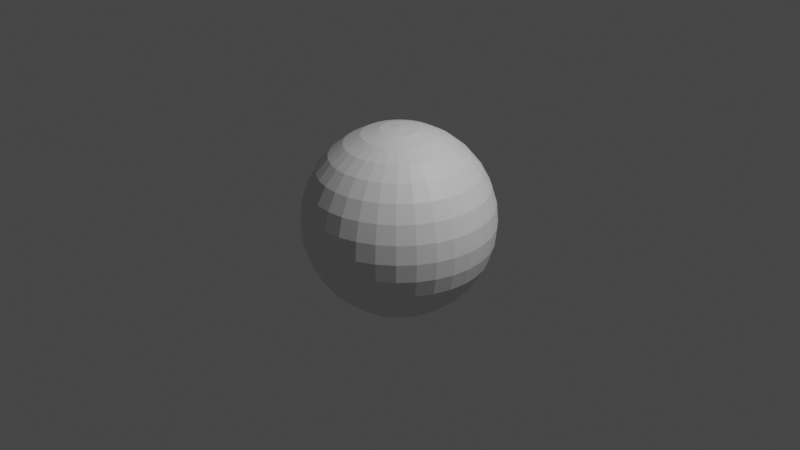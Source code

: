 # Source: ball.blend  (saved by Blender 2.81.16; exported with 4.5.12 LTS)
import bpy
from mathutils import Matrix  # noqa: F401  (used for matrix-valued properties, if any)

bpy.ops.wm.read_factory_settings(use_empty=True)
scene = bpy.context.scene
scene.name = 'Scene'

# ---- collections
col_collection = bpy.data.collections.new('Collection'); scene.collection.children.link(col_collection)

# ---- materials (node trees are filled in below, after node groups)
mat_material_001 = bpy.data.materials.new('Material.001')
mat_material_001.use_transparent_shadow = False

# ---- material node trees
mat_material_001.use_nodes = True; mat_material_001.node_tree.nodes.clear()
_N = mat_material_001.node_tree.nodes; _L = mat_material_001.node_tree.links
n0 = _N.new('ShaderNodeOutputMaterial'); n0.name = 'Material Output'; n0.location = (300, 300)
n1 = _N.new('ShaderNodeBsdfPrincipled'); n1.name = 'Principled BSDF'; n1.location = (10, 300)
n1.distribution = 'GGX'
n1.subsurface_method = 'BURLEY'
n1.inputs[3].default_value = 1.45
n1.inputs[27].default_value = (0.0, 0.0, 0.0, 1.0)
n1.inputs[28].default_value = 1.0
n2 = _N.new('ShaderNodeTexBrick'); n2.name = 'Brick Texture'; n2.location = (-180, 240)
_L.new(n1.outputs[0], n0.inputs[0])
n0.is_active_output = True

# ---- world
world_world = bpy.data.worlds.new('World'); scene.world = world_world
world_world.use_nodes = True; world_world.node_tree.nodes.clear()
_N = world_world.node_tree.nodes; _L = world_world.node_tree.links
n0 = _N.new('ShaderNodeOutputWorld'); n0.name = 'World Output'; n0.location = (300, 300)
n1 = _N.new('ShaderNodeBackground'); n1.name = 'Background'; n1.location = (10, 300)
n1.inputs[0].default_value = (0.05088, 0.05088, 0.05088, 1.0)
_L.new(n1.outputs[0], n0.inputs[0])
n0.is_active_output = True
world_world.color = (0.05088, 0.05088, 0.05088)
world_world.use_sun_shadow = False
world_world.sun_shadow_jitter_overblur = 0.0

# ---- cameras
cam_camera = bpy.data.cameras.new('Camera')
cam_camera.clip_end = 100.0
cam_camera.ortho_scale = 7.314

# ---- lights
light_light = bpy.data.lights.new('Light', 'POINT')
light_light.transmission_factor = 0.0
light_light.energy = 1000.0
light_light.shadow_soft_size = 0.1
light_light.shadow_maximum_resolution = 0.006
light_light.use_absolute_resolution = True

# ---- meshes
me_sphere = bpy.data.meshes.new('Sphere')
me_sphere.from_pydata([(0.0, 0.1951, 0.9808), (0.0, 0.3827, 0.9239), (0.0, 0.5556, 0.8315), (0.0, 0.7071, 0.7071), (0.0, 0.8315, 0.5556), (0.0, 0.9239, 0.3827), (0.0, 0.9808, 0.1951), (0.0, 1.0, 7.55e-08), (0.0, 0.9808, -0.1951), (0.0, 0.5556, -0.8315), (0.03806, 0.1913, 0.9808), (0.07466, 0.3753, 0.9239), (0.1084, 0.5449, 0.8315), (0.1379, 0.6935, 0.7071), (0.1622, 0.8155, 0.5556), (0.1802, 0.9061, 0.3827), (0.1913, 0.9619, 0.1951), (0.1951, 0.9808, 7.55e-08), (0.1913, 0.9619, -0.1951), (0.1802, 0.9061, -0.3827), (0.1622, 0.8155, -0.5556), (0.1379, 0.6935, -0.7071), (0.1084, 0.5449, -0.8315), (0.07466, 0.3753, -0.9239), (0.03806, 0.1913, -0.9808), (0.07466, 0.1802, 0.9808), (0.1464, 0.3536, 0.9239), (0.2126, 0.5133, 0.8315), (0.2706, 0.6533, 0.7071), (0.3182, 0.7682, 0.5556), (0.3536, 0.8536, 0.3827), (0.3753, 0.9061, 0.1951), (0.3827, 0.9239, 7.55e-08), (0.3753, 0.9061, -0.1951), (0.3536, 0.8536, -0.3827), (0.3182, 0.7682, -0.5556), (0.2706, 0.6533, -0.7071), (0.2126, 0.5133, -0.8315), (0.1464, 0.3536, -0.9239), (0.07466, 0.1802, -0.9808), (0.1084, 0.1622, 0.9808), (0.2126, 0.3182, 0.9239), (0.3087, 0.4619, 0.8315), (0.3928, 0.5879, 0.7071), (0.4619, 0.6913, 0.5556), (0.5133, 0.7682, 0.3827), (0.5449, 0.8155, 0.1951), (0.5556, 0.8315, 7.55e-08), (0.5449, 0.8155, -0.1951), (0.5133, 0.7682, -0.3827), (0.4619, 0.6913, -0.5556), (0.3928, 0.5879, -0.7071), (0.3087, 0.4619, -0.8315), (0.2126, 0.3182, -0.9239), (0.1084, 0.1622, -0.9808), (0.1379, 0.1379, 0.9808), (0.2706, 0.2706, 0.9239), (0.3928, 0.3928, 0.8315), (0.5, 0.5, 0.7071), (0.5879, 0.5879, 0.5556), (0.6533, 0.6533, 0.3827), (0.6935, 0.6935, 0.1951), (0.7071, 0.7071, 7.55e-08), (0.6935, 0.6935, -0.1951), (0.6533, 0.6533, -0.3827), (0.5879, 0.5879, -0.5556), (0.5, 0.5, -0.7071), (0.3928, 0.3928, -0.8315), (0.2706, 0.2706, -0.9239), (0.1379, 0.1379, -0.9808), (0.1622, 0.1084, 0.9808), (0.3182, 0.2126, 0.9239), (0.4619, 0.3087, 0.8315), (0.5879, 0.3928, 0.7071), (0.6913, 0.4619, 0.5556), (0.7682, 0.5133, 0.3827), (0.8155, 0.5449, 0.1951), (0.8315, 0.5556, 7.55e-08), (0.8155, 0.5449, -0.1951), (0.7682, 0.5133, -0.3827), (0.6913, 0.4619, -0.5556), (0.5879, 0.3928, -0.7071), (0.4619, 0.3087, -0.8315), (0.3182, 0.2126, -0.9239), (0.1622, 0.1084, -0.9808), (0.1802, 0.07466, 0.9808), (0.3536, 0.1464, 0.9239), (0.5133, 0.2126, 0.8315), (0.6533, 0.2706, 0.7071), (0.7682, 0.3182, 0.5556), (0.8536, 0.3536, 0.3827), (0.9061, 0.3753, 0.1951), (0.9239, 0.3827, 7.55e-08), (0.9061, 0.3753, -0.1951), (0.8536, 0.3536, -0.3827), (0.7682, 0.3182, -0.5556), (0.6533, 0.2706, -0.7071), (0.5133, 0.2126, -0.8315), (0.3536, 0.1464, -0.9239), (0.1802, 0.07466, -0.9808), (0.1913, 0.03806, 0.9808), (0.3753, 0.07466, 0.9239), (0.5449, 0.1084, 0.8315), (0.6935, 0.1379, 0.7071), (0.8155, 0.1622, 0.5556), (0.9061, 0.1802, 0.3827), (0.9619, 0.1913, 0.1951), (0.9808, 0.1951, 7.55e-08), (0.9619, 0.1913, -0.1951), (0.9061, 0.1802, -0.3827), (0.8155, 0.1622, -0.5556), (0.6935, 0.1379, -0.7071), (0.5449, 0.1084, -0.8315), (0.3753, 0.07466, -0.9239), (0.1913, 0.03806, -0.9808), (0.1951, -3.266e-07, 0.9808), (0.3827, -3.192e-07, 0.9239), (0.5556, -3.117e-07, 0.8315), (0.7071, -3.192e-07, 0.7071), (0.8315, -3.341e-07, 0.5556), (0.9239, -2.745e-07, 0.3827), (0.9808, -3.937e-07, 0.1951), (1.0, -3.788e-07, 7.55e-08), (0.9808, -3.937e-07, -0.1951), (0.9239, -2.298e-07, -0.3827), (0.8315, -3.341e-07, -0.5556), (0.7071, -3.192e-07, -0.7071), (0.5556, -3.415e-07, -0.8315), (0.3827, -3.043e-07, -0.9239), (0.1951, -3.08e-07, -0.9808), (0.1913, -0.03806, 0.9808), (0.3753, -0.07466, 0.9239), (0.5449, -0.1084, 0.8315), (0.6935, -0.138, 0.7071), (0.8155, -0.1622, 0.5556), (0.9061, -0.1802, 0.3827), (0.9619, -0.1913, 0.1951), (0.9808, -0.1951, 7.55e-08), (0.9619, -0.1913, -0.1951), (0.9061, -0.1802, -0.3827), (0.8155, -0.1622, -0.5556), (0.6935, -0.138, -0.7071), (0.5449, -0.1084, -0.8315), (0.3753, -0.07466, -0.9239), (0.1913, -0.03806, -0.9808), (0.1802, -0.07466, 0.9808), (0.3536, -0.1464, 0.9239), (0.5133, -0.2126, 0.8315), (0.6533, -0.2706, 0.7071), (0.7682, -0.3182, 0.5556), (0.8536, -0.3536, 0.3827), (0.9061, -0.3753, 0.1951), (0.9239, -0.3827, 7.55e-08), (0.9061, -0.3753, -0.1951), (0.8536, -0.3536, -0.3827), (0.7682, -0.3182, -0.5556), (0.6533, -0.2706, -0.7071), (0.5133, -0.2126, -0.8315), (0.3536, -0.1464, -0.9239), (0.1802, -0.07466, -0.9808), (0.1622, -0.1084, 0.9808), (0.3182, -0.2126, 0.9239), (0.4619, -0.3087, 0.8315), (0.5879, -0.3928, 0.7071), (0.6913, -0.4619, 0.5556), (0.7682, -0.5133, 0.3827), (0.8155, -0.5449, 0.1951), (0.8315, -0.5556, 7.55e-08), (0.8155, -0.5449, -0.1951), (0.7682, -0.5133, -0.3827), (0.6913, -0.4619, -0.5556), (0.5879, -0.3928, -0.7071), (0.4619, -0.3087, -0.8315), (0.3182, -0.2126, -0.9239), (0.1622, -0.1084, -0.9808), (0.1379, -0.138, 0.9808), (0.2706, -0.2706, 0.9239), (0.3928, -0.3928, 0.8315), (0.5, -0.5, 0.7071), (0.5879, -0.5879, 0.5556), (0.6533, -0.6533, 0.3827), (0.6935, -0.6935, 0.1951), (0.7071, -0.7071, 7.55e-08), (0.6935, -0.6935, -0.1951), (0.6533, -0.6533, -0.3827), (0.5879, -0.5879, -0.5556), (0.5, -0.5, -0.7071), (0.3928, -0.3928, -0.8315), (0.2706, -0.2706, -0.9239), (0.1379, -0.138, -0.9808), (0.1084, -0.1622, 0.9808), (0.2126, -0.3182, 0.9239), (0.3087, -0.4619, 0.8315), (0.3928, -0.5879, 0.7071), (0.4619, -0.6913, 0.5556), (0.5133, -0.7682, 0.3827), (0.5449, -0.8155, 0.1951), (0.5556, -0.8315, 7.55e-08), (0.5449, -0.8155, -0.1951), (0.5133, -0.7682, -0.3827), (0.4619, -0.6913, -0.5556), (0.3928, -0.5879, -0.7071), (0.3087, -0.4619, -0.8315), (0.2126, -0.3182, -0.9239), (0.1084, -0.1622, -0.9808), (0.0, -3.258e-07, -1.0), (0.07466, -0.1802, 0.9808), (0.1464, -0.3536, 0.9239), (0.2126, -0.5133, 0.8315), (0.2706, -0.6533, 0.7071), (0.3182, -0.7682, 0.5556), (0.3536, -0.8536, 0.3827), (0.3753, -0.9061, 0.1951), (0.3827, -0.9239, 7.55e-08), (0.3753, -0.9061, -0.1951), (0.3536, -0.8536, -0.3827), (0.3182, -0.7682, -0.5556), (0.2706, -0.6533, -0.7071), (0.2126, -0.5133, -0.8315), (0.1464, -0.3536, -0.9239), (0.07466, -0.1802, -0.9808), (0.03806, -0.1913, 0.9808), (0.07466, -0.3753, 0.9239), (0.1084, -0.5449, 0.8315), (0.1379, -0.6935, 0.7071), (0.1622, -0.8155, 0.5556), (0.1802, -0.9061, 0.3827), (0.1913, -0.9619, 0.1951), (0.1951, -0.9808, 7.55e-08), (0.1913, -0.9619, -0.1951), (0.1802, -0.9061, -0.3827), (0.1622, -0.8155, -0.5556), (0.1379, -0.6935, -0.7071), (0.1084, -0.5449, -0.8315), (0.07466, -0.3753, -0.9239), (0.03806, -0.1913, -0.9808), (-7.212e-09, -0.1951, 0.9808), (4.122e-08, -0.3827, 0.9239), (2.632e-08, -0.5556, 0.8315), (-2.584e-08, -0.7071, 0.7071), (-8.544e-08, -0.8315, 0.5556), (6.357e-08, -0.9239, 0.3827), (-8.544e-08, -0.9808, 0.1951), (-1.003e-07, -1.0, 7.55e-08), (-8.544e-08, -0.9808, -0.1951), (6.357e-08, -0.9239, -0.3827), (-8.544e-08, -0.8315, -0.5556), (-2.584e-08, -0.7071, -0.7071), (-1.094e-08, -0.5556, -0.8315), (3.964e-09, -0.3827, -0.9239), (3.964e-09, -0.1951, -0.9808), (-0.03806, -0.1913, 0.9808), (-0.07466, -0.3753, 0.9239), (-0.1084, -0.5449, 0.8315), (-0.1379, -0.6935, 0.7071), (-0.1622, -0.8155, 0.5556), (-0.1802, -0.9061, 0.3827), (-0.1913, -0.9619, 0.1951), (-0.1951, -0.9808, 7.55e-08), (-0.1913, -0.9619, -0.1951), (-0.1802, -0.9061, -0.3827), (-0.1622, -0.8155, -0.5556), (-0.1379, -0.6935, -0.7071), (-0.1084, -0.5449, -0.8315), (-0.07466, -0.3753, -0.9239), (-0.03806, -0.1913, -0.9808), (-0.07466, -0.1802, 0.9808), (-0.1464, -0.3536, 0.9239), (-0.2126, -0.5133, 0.8315), (-0.2706, -0.6533, 0.7071), (-0.3182, -0.7682, 0.5556), (-0.3536, -0.8536, 0.3827), (-0.3753, -0.9061, 0.1951), (-0.3827, -0.9239, 7.55e-08), (-0.3753, -0.9061, -0.1951), (-0.3536, -0.8536, -0.3827), (-0.3182, -0.7682, -0.5556), (-0.2706, -0.6533, -0.7071), (-0.2126, -0.5133, -0.8315), (-0.1464, -0.3536, -0.9239), (-0.07466, -0.1802, -0.9808), (-0.1084, -0.1622, 0.9808), (-0.2126, -0.3182, 0.9239), (-0.3087, -0.4619, 0.8315), (-0.3928, -0.5879, 0.7071), (-0.4619, -0.6913, 0.5556), (-0.5133, -0.7682, 0.3827), (-0.5449, -0.8155, 0.1951), (-0.5556, -0.8315, 7.55e-08), (-0.5449, -0.8155, -0.1951), (-0.5133, -0.7682, -0.3827), (-0.4619, -0.6913, -0.5556), (-0.3928, -0.5879, -0.7071), (-0.3087, -0.4619, -0.8315), (-0.2126, -0.3182, -0.9239), (-0.1084, -0.1622, -0.9808), (-2.304e-07, -5.562e-07, 1.0), (-0.1379, -0.138, 0.9808), (-0.2706, -0.2706, 0.9239), (-0.3928, -0.3928, 0.8315), (-0.5, -0.5, 0.7071), (-0.5879, -0.5879, 0.5556), (-0.6533, -0.6533, 0.3827), (-0.6935, -0.6935, 0.1951), (-0.7071, -0.7071, 7.55e-08), (-0.6935, -0.6935, -0.1951), (-0.6533, -0.6533, -0.3827), (-0.5879, -0.5879, -0.5556), (-0.5, -0.5, -0.7071), (-0.3928, -0.3928, -0.8315), (-0.2706, -0.2706, -0.9239), (-0.1379, -0.1379, -0.9808), (-0.1622, -0.1084, 0.9808), (-0.3182, -0.2126, 0.9239), (-0.4619, -0.3087, 0.8315), (-0.5879, -0.3928, 0.7071), (-0.6913, -0.4619, 0.5556), (-0.7682, -0.5133, 0.3827), (-0.8155, -0.5449, 0.1951), (-0.8315, -0.5556, 7.55e-08), (-0.8155, -0.5449, -0.1951), (-0.7682, -0.5133, -0.3827), (-0.6913, -0.4619, -0.5556), (-0.5879, -0.3928, -0.7071), (-0.4619, -0.3087, -0.8315), (-0.3182, -0.2126, -0.9239), (-0.1622, -0.1084, -0.9808), (-0.1802, -0.07466, 0.9808), (-0.3536, -0.1464, 0.9239), (-0.5133, -0.2126, 0.8315), (-0.6533, -0.2706, 0.7071), (-0.7682, -0.3182, 0.5556), (-0.8536, -0.3536, 0.3827), (-0.9061, -0.3753, 0.1951), (-0.9239, -0.3827, 7.55e-08), (-0.9061, -0.3753, -0.1951), (-0.8536, -0.3536, -0.3827), (-0.7682, -0.3182, -0.5556), (-0.6533, -0.2706, -0.7071), (-0.5133, -0.2126, -0.8315), (-0.3536, -0.1464, -0.9239), (-0.1802, -0.07466, -0.9808), (-0.1913, -0.03806, 0.9808), (-0.3753, -0.07466, 0.9239), (-0.5449, -0.1084, 0.8315), (-0.6935, -0.1379, 0.7071), (-0.8155, -0.1622, 0.5556), (-0.9061, -0.1802, 0.3827), (-0.9619, -0.1913, 0.1951), (-0.9808, -0.1951, 7.55e-08), (-0.9619, -0.1913, -0.1951), (-0.9061, -0.1802, -0.3827), (-0.8155, -0.1622, -0.5556), (-0.6935, -0.1379, -0.7071), (-0.5449, -0.1084, -0.8315), (-0.3753, -0.07466, -0.9239), (-0.1913, -0.03806, -0.9808), (-0.1951, -3.117e-07, 0.9808), (-0.3827, -2.819e-07, 0.9239), (-0.5556, -2.819e-07, 0.8315), (-0.7071, -1.851e-07, 0.7071), (-0.8315, -1.404e-07, 0.5556), (-0.9239, -3.192e-07, 0.3827), (-0.9808, -9.567e-08, 0.1951), (-1.0, -1.404e-07, 7.55e-08), (-0.9808, -9.567e-08, -0.1951), (-0.9239, -3.192e-07, -0.3827), (-0.8315, -1.404e-07, -0.5556), (-0.7071, -1.851e-07, -0.7071), (-0.5556, -2.596e-07, -0.8315), (-0.3827, -2.521e-07, -0.9239), (-0.1951, -3.155e-07, -0.9808), (-0.1913, 0.03806, 0.9808), (-0.3753, 0.07466, 0.9239), (-0.5449, 0.1084, 0.8315), (-0.6935, 0.1379, 0.7071), (-0.8155, 0.1622, 0.5556), (-0.9061, 0.1802, 0.3827), (-0.9619, 0.1913, 0.1951), (-0.9808, 0.1951, 7.55e-08), (-0.9619, 0.1913, -0.1951), (-0.9061, 0.1802, -0.3827), (-0.8155, 0.1622, -0.5556), (-0.6935, 0.1379, -0.7071), (-0.5449, 0.1084, -0.8315), (-0.3753, 0.07466, -0.9239), (-0.1913, 0.03806, -0.9808), (-0.1802, 0.07466, 0.9808), (-0.3536, 0.1464, 0.9239), (-0.5133, 0.2126, 0.8315), (-0.6533, 0.2706, 0.7071), (-0.7682, 0.3182, 0.5556), (-0.8536, 0.3536, 0.3827), (-0.9061, 0.3753, 0.1951), (-0.9239, 0.3827, 7.55e-08), (-0.9061, 0.3753, -0.1951), (-0.8536, 0.3536, -0.3827), (-0.7682, 0.3182, -0.5556), (-0.6533, 0.2706, -0.7071), (-0.5133, 0.2126, -0.8315), (-0.3536, 0.1464, -0.9239), (-0.1802, 0.07466, -0.9808), (-0.1622, 0.1084, 0.9808), (-0.3182, 0.2126, 0.9239), (-0.4619, 0.3087, 0.8315), (-0.5879, 0.3928, 0.7071), (-0.6913, 0.4619, 0.5556), (-0.7682, 0.5133, 0.3827), (-0.8155, 0.5449, 0.1951), (-0.8315, 0.5556, 7.55e-08), (-0.8155, 0.5449, -0.1951), (-0.7682, 0.5133, -0.3827), (-0.6913, 0.4619, -0.5556), (-0.5879, 0.3928, -0.7071), (-0.4619, 0.3087, -0.8315), (-0.3182, 0.2126, -0.9239), (-0.1622, 0.1084, -0.9808), (-0.1379, 0.1379, 0.9808), (-0.2706, 0.2706, 0.9239), (-0.3928, 0.3928, 0.8315), (-0.5, 0.5, 0.7071), (-0.5879, 0.5879, 0.5556), (-0.6533, 0.6533, 0.3827), (-0.6935, 0.6935, 0.1951), (-0.7071, 0.7071, 7.55e-08), (-0.6935, 0.6935, -0.1951), (-0.6533, 0.6533, -0.3827), (-0.5879, 0.5879, -0.5556), (-0.5, 0.5, -0.7071), (-0.3928, 0.3928, -0.8315), (-0.2706, 0.2706, -0.9239), (-0.1379, 0.1379, -0.9808), (-0.1084, 0.1622, 0.9808), (-0.2126, 0.3182, 0.9239), (-0.3087, 0.4619, 0.8315), (-0.3928, 0.5879, 0.7071), (-0.4619, 0.6913, 0.5556), (-0.5133, 0.7682, 0.3827), (-0.5449, 0.8155, 0.1951), (-0.5556, 0.8315, 7.55e-08), (-0.5449, 0.8155, -0.1951), (-0.5133, 0.7682, -0.3827), (-0.4619, 0.6913, -0.5556), (-0.3928, 0.5879, -0.7071), (-0.3087, 0.4619, -0.8315), (-0.2126, 0.3182, -0.9239), (-0.1084, 0.1622, -0.9808), (-0.07466, 0.1802, 0.9808), (-0.1464, 0.3536, 0.9239), (-0.2126, 0.5133, 0.8315), (-0.2706, 0.6533, 0.7071), (-0.3182, 0.7682, 0.5556), (-0.3536, 0.8536, 0.3827), (-0.3753, 0.9061, 0.1951), (-0.3827, 0.9239, 7.55e-08), (-0.3753, 0.9061, -0.1951), (-0.3536, 0.8536, -0.3827), (-0.3182, 0.7682, -0.5556), (-0.2706, 0.6533, -0.7071), (-0.2126, 0.5133, -0.8315), (-0.1464, 0.3536, -0.9239), (-0.07466, 0.1802, -0.9808), (-0.03806, 0.1913, 0.9808), (-0.07466, 0.3753, 0.9239), (-0.1084, 0.5449, 0.8315), (-0.1379, 0.6935, 0.7071), (-0.1622, 0.8155, 0.5556), (-0.1802, 0.9061, 0.3827), (-0.1913, 0.9619, 0.1951), (-0.1951, 0.9808, 7.55e-08), (-0.1913, 0.9619, -0.1951), (-0.1802, 0.9061, -0.3827), (-0.1622, 0.8155, -0.5556), (-0.1379, 0.6935, -0.7071), (-0.1084, 0.5449, -0.8315), (-0.07466, 0.3753, -0.9239), (-0.03806, 0.1913, -0.9808), (6.357e-08, 0.9239, -0.3827), (2.722e-07, 0.8315, -0.5556), (1.53e-07, 0.7071, -0.7071), (7.847e-08, 0.3827, -0.9239), (1.514e-08, 0.1951, -0.9808)], [], [(478, 21, 479), (3, 14, 4), (479, 22, 9), (4, 15, 5), (9, 23, 480), (5, 16, 6), (480, 24, 481), (6, 17, 7), (0, 296, 10), (205, 481, 24), (7, 18, 8), (0, 11, 1), (8, 19, 477), (2, 11, 12), (477, 20, 478), (2, 13, 3), (11, 27, 12), (19, 35, 20), (12, 28, 13), (21, 35, 36), (13, 29, 14), (21, 37, 22), (14, 30, 15), (22, 38, 23), (15, 31, 16), (23, 39, 24), (16, 32, 17), (10, 296, 25), (205, 24, 39), (18, 32, 33), (10, 26, 11), (19, 33, 34), (31, 45, 46), (38, 54, 39), (31, 47, 32), (25, 296, 40), (205, 39, 54), (32, 48, 33), (25, 41, 26), (33, 49, 34), (26, 42, 27), (35, 49, 50), (27, 43, 28), (36, 50, 51), (28, 44, 29), (36, 52, 37), (29, 45, 30), (37, 53, 38), (50, 64, 65), (42, 58, 43), (50, 66, 51), (43, 59, 44), (51, 67, 52), (44, 60, 45), (52, 68, 53), (45, 61, 46), (53, 69, 54), (47, 61, 62), (40, 296, 55), (205, 54, 69), (47, 63, 48), (40, 56, 41), (48, 64, 49), (41, 57, 42), (68, 84, 69), (62, 76, 77), (55, 296, 70), (205, 69, 84), (62, 78, 63), (55, 71, 56), (63, 79, 64), (56, 72, 57), (65, 79, 80), (57, 73, 58), (65, 81, 66), (59, 73, 74), (67, 81, 82), (59, 75, 60), (68, 82, 83), (60, 76, 61), (81, 95, 96), (74, 88, 89), (81, 97, 82), (74, 90, 75), (83, 97, 98), (76, 90, 91), (83, 99, 84), (76, 92, 77), (70, 296, 85), (205, 84, 99), (77, 93, 78), (70, 86, 71), (78, 94, 79), (71, 87, 72), (80, 94, 95), (72, 88, 73), (85, 296, 100), (205, 99, 114), (92, 108, 93), (85, 101, 86), (93, 109, 94), (86, 102, 87), (95, 109, 110), (88, 102, 103), (96, 110, 111), (88, 104, 89), (96, 112, 97), (89, 105, 90), (97, 113, 98), (91, 105, 106), (99, 113, 114), (91, 107, 92), (103, 119, 104), (112, 126, 127), (104, 120, 105), (113, 127, 128), (106, 120, 121), (114, 128, 129), (106, 122, 107), (100, 296, 115), (205, 114, 129), (108, 122, 123), (100, 116, 101), (108, 124, 109), (101, 117, 102), (110, 124, 125), (102, 118, 103), (110, 126, 111), (122, 138, 123), (116, 130, 131), (123, 139, 124), (116, 132, 117), (125, 139, 140), (117, 133, 118), (125, 141, 126), (119, 133, 134), (127, 141, 142), (119, 135, 120), (127, 143, 128), (121, 135, 136), (129, 143, 144), (121, 137, 122), (115, 296, 130), (205, 129, 144), (141, 157, 142), (134, 150, 135), (143, 157, 158), (136, 150, 151), (143, 159, 144), (136, 152, 137), (130, 296, 145), (205, 144, 159), (137, 153, 138), (130, 146, 131), (138, 154, 139), (132, 146, 147), (140, 154, 155), (132, 148, 133), (140, 156, 141), (133, 149, 134), (145, 161, 146), (153, 169, 154), (146, 162, 147), (155, 169, 170), (147, 163, 148), (155, 171, 156), (149, 163, 164), (157, 171, 172), (149, 165, 150), (157, 173, 158), (151, 165, 166), (158, 174, 159), (151, 167, 152), (145, 296, 160), (205, 159, 174), (153, 167, 168), (164, 180, 165), (172, 188, 173), (166, 180, 181), (174, 188, 189), (166, 182, 167), (160, 296, 175), (205, 174, 189), (167, 183, 168), (160, 176, 161), (168, 184, 169), (161, 177, 162), (169, 185, 170), (162, 178, 163), (170, 186, 171), (163, 179, 164), (172, 186, 187), (183, 199, 184), (176, 192, 177), (185, 199, 200), (178, 192, 193), (185, 201, 186), (179, 193, 194), (187, 201, 202), (179, 195, 180), (187, 203, 188), (181, 195, 196), (189, 203, 204), (181, 197, 182), (175, 296, 190), (205, 189, 204), (183, 197, 198), (175, 191, 176), (202, 219, 203), (196, 211, 212), (203, 220, 204), (196, 213, 197), (190, 296, 206), (205, 204, 220), (197, 214, 198), (190, 207, 191), (198, 215, 199), (192, 207, 208), (200, 215, 216), (192, 209, 193), (200, 217, 201), (193, 210, 194), (202, 217, 218), (194, 211, 195), (216, 230, 231), (208, 224, 209), (216, 232, 217), (209, 225, 210), (217, 233, 218), (210, 226, 211), (218, 234, 219), (212, 226, 227), (220, 234, 235), (212, 228, 213), (206, 296, 221), (205, 220, 235), (213, 229, 214), (206, 222, 207), (214, 230, 215), (207, 223, 208), (235, 249, 250), (227, 243, 228), (221, 296, 236), (205, 235, 250), (228, 244, 229), (221, 237, 222), (229, 245, 230), (223, 237, 238), (231, 245, 246), (224, 238, 239), (231, 247, 232), (224, 240, 225), (233, 247, 248), (225, 241, 226), (233, 249, 234), (227, 241, 242), (239, 253, 254), (246, 262, 247), (240, 254, 255), (247, 263, 248), (240, 256, 241), (248, 264, 249), (242, 256, 257), (249, 265, 250), (242, 258, 243), (236, 296, 251), (205, 250, 265), (243, 259, 244), (236, 252, 237), (244, 260, 245), (237, 253, 238), (246, 260, 261), (257, 273, 258), (251, 296, 266), (205, 265, 280), (259, 273, 274), (251, 267, 252), (259, 275, 260), (252, 268, 253), (261, 275, 276), (254, 268, 269), (261, 277, 262), (255, 269, 270), (262, 278, 263), (255, 271, 256), (264, 278, 279), (257, 271, 272), (265, 279, 280), (276, 292, 277), (270, 284, 285), (278, 292, 293), (270, 286, 271), (278, 294, 279), (272, 286, 287), (280, 294, 295), (272, 288, 273), (266, 296, 281), (205, 280, 295), (273, 289, 274), (266, 282, 267), (274, 290, 275), (267, 283, 268), (276, 290, 291), (268, 284, 269), (281, 296, 297), (205, 295, 311), (288, 305, 289), (281, 298, 282), (289, 306, 290), (282, 299, 283), (291, 306, 307), (284, 299, 300), (291, 308, 292), (285, 300, 301), (292, 309, 293), (285, 302, 286), (293, 310, 294), (287, 302, 303), (294, 311, 295), (288, 303, 304), (301, 315, 316), (308, 324, 309), (301, 317, 302), (310, 324, 325), (303, 317, 318), (310, 326, 311), (303, 319, 304), (297, 296, 312), (205, 311, 326), (304, 320, 305), (297, 313, 298), (305, 321, 306), (298, 314, 299), (307, 321, 322), (300, 314, 315), (307, 323, 308), (319, 335, 320), (312, 328, 313), (320, 336, 321), (313, 329, 314), (322, 336, 337), (315, 329, 330), (323, 337, 338), (316, 330, 331), (323, 339, 324), (316, 332, 317), (325, 339, 340), (318, 332, 333), (326, 340, 341), (318, 334, 319), (312, 296, 327), (205, 326, 341), (338, 354, 339), (331, 347, 332), (340, 354, 355), (333, 347, 348), (340, 356, 341), (333, 349, 334), (327, 296, 342), (205, 341, 356), (334, 350, 335), (328, 342, 343), (335, 351, 336), (328, 344, 329), (337, 351, 352), (330, 344, 345), (337, 353, 338), (331, 345, 346), (350, 366, 351), (343, 359, 344), (352, 366, 367), (345, 359, 360), (352, 368, 353), (345, 361, 346), (354, 368, 369), (346, 362, 347), (355, 369, 370), (348, 362, 363), (355, 371, 356), (348, 364, 349), (342, 296, 357), (205, 356, 371), (350, 364, 365), (343, 357, 358), (370, 384, 385), (363, 377, 378), (370, 386, 371), (363, 379, 364), (357, 296, 372), (205, 371, 386), (365, 379, 380), (358, 372, 373), (365, 381, 366), (358, 374, 359), (367, 381, 382), (360, 374, 375), (367, 383, 368), (361, 375, 376), (368, 384, 369), (361, 377, 362), (373, 389, 374), (382, 396, 397), (375, 389, 390), (382, 398, 383), (375, 391, 376), (383, 399, 384), (376, 392, 377), (385, 399, 400), (378, 392, 393), (385, 401, 386), (378, 394, 379), (372, 296, 387), (205, 386, 401), (379, 395, 380), (372, 388, 373), (380, 396, 381), (393, 407, 408), (400, 416, 401), (393, 409, 394), (387, 296, 402), (205, 401, 416), (395, 409, 410), (387, 403, 388), (395, 411, 396), (389, 403, 404), (397, 411, 412), (390, 404, 405), (397, 413, 398), (391, 405, 406), (398, 414, 399), (391, 407, 392), (400, 414, 415), (412, 426, 427), (404, 420, 405), (412, 428, 413), (406, 420, 421), (413, 429, 414), (406, 422, 407), (414, 430, 415), (408, 422, 423), (415, 431, 416), (408, 424, 409), (402, 296, 417), (205, 416, 431), (410, 424, 425), (402, 418, 403), (410, 426, 411), (403, 419, 404), (430, 446, 431), (424, 438, 439), (417, 296, 432), (205, 431, 446), (424, 440, 425), (417, 433, 418), (425, 441, 426), (418, 434, 419), (427, 441, 442), (419, 435, 420), (427, 443, 428), (421, 435, 436), (429, 443, 444), (421, 437, 422), (429, 445, 430), (423, 437, 438), (435, 449, 450), (442, 458, 443), (436, 450, 451), (443, 459, 444), (436, 452, 437), (444, 460, 445), (438, 452, 453), (445, 461, 446), (438, 454, 439), (432, 296, 447), (205, 446, 461), (439, 455, 440), (433, 447, 448), (440, 456, 441), (434, 448, 449), (442, 456, 457), (453, 469, 454), (447, 296, 462), (205, 461, 476), (454, 470, 455), (447, 463, 448), (455, 471, 456), (448, 464, 449), (457, 471, 472), (449, 465, 450), (457, 473, 458), (451, 465, 466), (458, 474, 459), (451, 467, 452), (459, 475, 460), (453, 467, 468), (461, 475, 476), (472, 479, 473), (466, 3, 4), (473, 9, 474), (467, 4, 5), (474, 480, 475), (468, 5, 6), (475, 481, 476), (469, 6, 7), (462, 296, 0), (205, 476, 481), (469, 8, 470), (463, 0, 1), (470, 477, 471), (464, 1, 2), (472, 477, 478), (465, 2, 3), (478, 20, 21), (3, 13, 14), (479, 21, 22), (4, 14, 15), (9, 22, 23), (5, 15, 16), (480, 23, 24), (6, 16, 17), (7, 17, 18), (0, 10, 11), (8, 18, 19), (2, 1, 11), (477, 19, 20), (2, 12, 13), (11, 26, 27), (19, 34, 35), (12, 27, 28), (21, 20, 35), (13, 28, 29), (21, 36, 37), (14, 29, 30), (22, 37, 38), (15, 30, 31), (23, 38, 39), (16, 31, 32), (18, 17, 32), (10, 25, 26), (19, 18, 33), (31, 30, 45), (38, 53, 54), (31, 46, 47), (32, 47, 48), (25, 40, 41), (33, 48, 49), (26, 41, 42), (35, 34, 49), (27, 42, 43), (36, 35, 50), (28, 43, 44), (36, 51, 52), (29, 44, 45), (37, 52, 53), (50, 49, 64), (42, 57, 58), (50, 65, 66), (43, 58, 59), (51, 66, 67), (44, 59, 60), (52, 67, 68), (45, 60, 61), (53, 68, 69), (47, 46, 61), (47, 62, 63), (40, 55, 56), (48, 63, 64), (41, 56, 57), (68, 83, 84), (62, 61, 76), (62, 77, 78), (55, 70, 71), (63, 78, 79), (56, 71, 72), (65, 64, 79), (57, 72, 73), (65, 80, 81), (59, 58, 73), (67, 66, 81), (59, 74, 75), (68, 67, 82), (60, 75, 76), (81, 80, 95), (74, 73, 88), (81, 96, 97), (74, 89, 90), (83, 82, 97), (76, 75, 90), (83, 98, 99), (76, 91, 92), (77, 92, 93), (70, 85, 86), (78, 93, 94), (71, 86, 87), (80, 79, 94), (72, 87, 88), (92, 107, 108), (85, 100, 101), (93, 108, 109), (86, 101, 102), (95, 94, 109), (88, 87, 102), (96, 95, 110), (88, 103, 104), (96, 111, 112), (89, 104, 105), (97, 112, 113), (91, 90, 105), (99, 98, 113), (91, 106, 107), (103, 118, 119), (112, 111, 126), (104, 119, 120), (113, 112, 127), (106, 105, 120), (114, 113, 128), (106, 121, 122), (108, 107, 122), (100, 115, 116), (108, 123, 124), (101, 116, 117), (110, 109, 124), (102, 117, 118), (110, 125, 126), (122, 137, 138), (116, 115, 130), (123, 138, 139), (116, 131, 132), (125, 124, 139), (117, 132, 133), (125, 140, 141), (119, 118, 133), (127, 126, 141), (119, 134, 135), (127, 142, 143), (121, 120, 135), (129, 128, 143), (121, 136, 137), (141, 156, 157), (134, 149, 150), (143, 142, 157), (136, 135, 150), (143, 158, 159), (136, 151, 152), (137, 152, 153), (130, 145, 146), (138, 153, 154), (132, 131, 146), (140, 139, 154), (132, 147, 148), (140, 155, 156), (133, 148, 149), (145, 160, 161), (153, 168, 169), (146, 161, 162), (155, 154, 169), (147, 162, 163), (155, 170, 171), (149, 148, 163), (157, 156, 171), (149, 164, 165), (157, 172, 173), (151, 150, 165), (158, 173, 174), (151, 166, 167), (153, 152, 167), (164, 179, 180), (172, 187, 188), (166, 165, 180), (174, 173, 188), (166, 181, 182), (167, 182, 183), (160, 175, 176), (168, 183, 184), (161, 176, 177), (169, 184, 185), (162, 177, 178), (170, 185, 186), (163, 178, 179), (172, 171, 186), (183, 198, 199), (176, 191, 192), (185, 184, 199), (178, 177, 192), (185, 200, 201), (179, 178, 193), (187, 186, 201), (179, 194, 195), (187, 202, 203), (181, 180, 195), (189, 188, 203), (181, 196, 197), (183, 182, 197), (175, 190, 191), (202, 218, 219), (196, 195, 211), (203, 219, 220), (196, 212, 213), (197, 213, 214), (190, 206, 207), (198, 214, 215), (192, 191, 207), (200, 199, 215), (192, 208, 209), (200, 216, 217), (193, 209, 210), (202, 201, 217), (194, 210, 211), (216, 215, 230), (208, 223, 224), (216, 231, 232), (209, 224, 225), (217, 232, 233), (210, 225, 226), (218, 233, 234), (212, 211, 226), (220, 219, 234), (212, 227, 228), (213, 228, 229), (206, 221, 222), (214, 229, 230), (207, 222, 223), (235, 234, 249), (227, 242, 243), (228, 243, 244), (221, 236, 237), (229, 244, 245), (223, 222, 237), (231, 230, 245), (224, 223, 238), (231, 246, 247), (224, 239, 240), (233, 232, 247), (225, 240, 241), (233, 248, 249), (227, 226, 241), (239, 238, 253), (246, 261, 262), (240, 239, 254), (247, 262, 263), (240, 255, 256), (248, 263, 264), (242, 241, 256), (249, 264, 265), (242, 257, 258), (243, 258, 259), (236, 251, 252), (244, 259, 260), (237, 252, 253), (246, 245, 260), (257, 272, 273), (259, 258, 273), (251, 266, 267), (259, 274, 275), (252, 267, 268), (261, 260, 275), (254, 253, 268), (261, 276, 277), (255, 254, 269), (262, 277, 278), (255, 270, 271), (264, 263, 278), (257, 256, 271), (265, 264, 279), (276, 291, 292), (270, 269, 284), (278, 277, 292), (270, 285, 286), (278, 293, 294), (272, 271, 286), (280, 279, 294), (272, 287, 288), (273, 288, 289), (266, 281, 282), (274, 289, 290), (267, 282, 283), (276, 275, 290), (268, 283, 284), (288, 304, 305), (281, 297, 298), (289, 305, 306), (282, 298, 299), (291, 290, 306), (284, 283, 299), (291, 307, 308), (285, 284, 300), (292, 308, 309), (285, 301, 302), (293, 309, 310), (287, 286, 302), (294, 310, 311), (288, 287, 303), (301, 300, 315), (308, 323, 324), (301, 316, 317), (310, 309, 324), (303, 302, 317), (310, 325, 326), (303, 318, 319), (304, 319, 320), (297, 312, 313), (305, 320, 321), (298, 313, 314), (307, 306, 321), (300, 299, 314), (307, 322, 323), (319, 334, 335), (312, 327, 328), (320, 335, 336), (313, 328, 329), (322, 321, 336), (315, 314, 329), (323, 322, 337), (316, 315, 330), (323, 338, 339), (316, 331, 332), (325, 324, 339), (318, 317, 332), (326, 325, 340), (318, 333, 334), (338, 353, 354), (331, 346, 347), (340, 339, 354), (333, 332, 347), (340, 355, 356), (333, 348, 349), (334, 349, 350), (328, 327, 342), (335, 350, 351), (328, 343, 344), (337, 336, 351), (330, 329, 344), (337, 352, 353), (331, 330, 345), (350, 365, 366), (343, 358, 359), (352, 351, 366), (345, 344, 359), (352, 367, 368), (345, 360, 361), (354, 353, 368), (346, 361, 362), (355, 354, 369), (348, 347, 362), (355, 370, 371), (348, 363, 364), (350, 349, 364), (343, 342, 357), (370, 369, 384), (363, 362, 377), (370, 385, 386), (363, 378, 379), (365, 364, 379), (358, 357, 372), (365, 380, 381), (358, 373, 374), (367, 366, 381), (360, 359, 374), (367, 382, 383), (361, 360, 375), (368, 383, 384), (361, 376, 377), (373, 388, 389), (382, 381, 396), (375, 374, 389), (382, 397, 398), (375, 390, 391), (383, 398, 399), (376, 391, 392), (385, 384, 399), (378, 377, 392), (385, 400, 401), (378, 393, 394), (379, 394, 395), (372, 387, 388), (380, 395, 396), (393, 392, 407), (400, 415, 416), (393, 408, 409), (395, 394, 409), (387, 402, 403), (395, 410, 411), (389, 388, 403), (397, 396, 411), (390, 389, 404), (397, 412, 413), (391, 390, 405), (398, 413, 414), (391, 406, 407), (400, 399, 414), (412, 411, 426), (404, 419, 420), (412, 427, 428), (406, 405, 420), (413, 428, 429), (406, 421, 422), (414, 429, 430), (408, 407, 422), (415, 430, 431), (408, 423, 424), (410, 409, 424), (402, 417, 418), (410, 425, 426), (403, 418, 419), (430, 445, 446), (424, 423, 438), (424, 439, 440), (417, 432, 433), (425, 440, 441), (418, 433, 434), (427, 426, 441), (419, 434, 435), (427, 442, 443), (421, 420, 435), (429, 428, 443), (421, 436, 437), (429, 444, 445), (423, 422, 437), (435, 434, 449), (442, 457, 458), (436, 435, 450), (443, 458, 459), (436, 451, 452), (444, 459, 460), (438, 437, 452), (445, 460, 461), (438, 453, 454), (439, 454, 455), (433, 432, 447), (440, 455, 456), (434, 433, 448), (442, 441, 456), (453, 468, 469), (454, 469, 470), (447, 462, 463), (455, 470, 471), (448, 463, 464), (457, 456, 471), (449, 464, 465), (457, 472, 473), (451, 450, 465), (458, 473, 474), (451, 466, 467), (459, 474, 475), (453, 452, 467), (461, 460, 475), (472, 478, 479), (466, 465, 3), (473, 479, 9), (467, 466, 4), (474, 9, 480), (468, 467, 5), (475, 480, 481), (469, 468, 6), (469, 7, 8), (463, 462, 0), (470, 8, 477), (464, 463, 1), (472, 471, 477), (465, 464, 2)])
_uv = me_sphere.uv_layers.new(name='UVMap')
_uv.uv.foreach_set('vector', [0.75, 0.3125, 0.7188, 0.25, 0.75, 0.25, 0.75, 0.75, 0.7188, 0.6875, 0.75, 0.6875, 0.75, 0.25, 0.7188, 0.1875, 0.75, 0.1875, 0.75, 0.6875, 0.7188, 0.625, 0.75, 0.625, 0.75, 0.1875, 0.7188, 0.125, 0.75, 0.125, 0.75, 0.625, 0.7188, 0.5625, 0.75, 0.5625, 0.75, 0.125, 0.7187, 0.0625, 0.75, 0.0625, 0.75, 0.5625, 0.7188, 0.5, 0.75, 0.5, 0.75, 0.9375, 0.7344, 1.0, 0.7187, 0.9375, 0.7344, 0.0, 0.75, 0.0625, 0.7187, 0.0625, 0.75, 0.5, 0.7188, 0.4375, 0.75, 0.4375, 0.75, 0.9375, 0.7188, 0.875, 0.75, 0.875, 0.75, 0.4375, 0.7188, 0.375, 0.75, 0.375, 0.75, 0.8125, 0.7188, 0.875, 0.7188, 0.8125, 0.75, 0.375, 0.7188, 0.3125, 0.75, 0.3125, 0.75, 0.8125, 0.7188, 0.75, 0.75, 0.75, 0.7188, 0.875, 0.6875, 0.8125, 0.7188, 0.8125, 0.7188, 0.375, 0.6875, 0.3125, 0.7188, 0.3125, 0.7188, 0.8125, 0.6875, 0.75, 0.7188, 0.75, 0.7188, 0.25, 0.6875, 0.3125, 0.6875, 0.25, 0.7188, 0.75, 0.6875, 0.6875, 0.7188, 0.6875, 0.7188, 0.25, 0.6875, 0.1875, 0.7188, 0.1875, 0.7188, 0.6875, 0.6875, 0.625, 0.7188, 0.625, 0.7188, 0.1875, 0.6875, 0.125, 0.7188, 0.125, 0.7188, 0.625, 0.6875, 0.5625, 0.7188, 0.5625, 0.7188, 0.125, 0.6875, 0.0625, 0.7187, 0.0625, 0.7188, 0.5625, 0.6875, 0.5, 0.7188, 0.5, 0.7187, 0.9375, 0.7031, 1.0, 0.6875, 0.9375, 0.7031, 0.0, 0.7187, 0.0625, 0.6875, 0.0625, 0.7188, 0.4375, 0.6875, 0.5, 0.6875, 0.4375, 0.7187, 0.9375, 0.6875, 0.875, 0.7188, 0.875, 0.7188, 0.375, 0.6875, 0.4375, 0.6875, 0.375, 0.6875, 0.5625, 0.6562, 0.625, 0.6562, 0.5625, 0.6875, 0.125, 0.6562, 0.0625, 0.6875, 0.0625, 0.6875, 0.5625, 0.6562, 0.5, 0.6875, 0.5, 0.6875, 0.9375, 0.6719, 1.0, 0.6562, 0.9375, 0.6719, 0.0, 0.6875, 0.0625, 0.6562, 0.0625, 0.6875, 0.5, 0.6562, 0.4375, 0.6875, 0.4375, 0.6875, 0.9375, 0.6562, 0.875, 0.6875, 0.875, 0.6875, 0.4375, 0.6562, 0.375, 0.6875, 0.375, 0.6875, 0.875, 0.6562, 0.8125, 0.6875, 0.8125, 0.6875, 0.3125, 0.6562, 0.375, 0.6562, 0.3125, 0.6875, 0.8125, 0.6562, 0.75, 0.6875, 0.75, 0.6875, 0.25, 0.6562, 0.3125, 0.6562, 0.25, 0.6875, 0.75, 0.6562, 0.6875, 0.6875, 0.6875, 0.6875, 0.25, 0.6562, 0.1875, 0.6875, 0.1875, 0.6875, 0.6875, 0.6562, 0.625, 0.6875, 0.625, 0.6875, 0.1875, 0.6562, 0.125, 0.6875, 0.125, 0.6562, 0.3125, 0.625, 0.375, 0.625, 0.3125, 0.6562, 0.8125, 0.625, 0.75, 0.6562, 0.75, 0.6562, 0.3125, 0.625, 0.25, 0.6562, 0.25, 0.6562, 0.75, 0.625, 0.6875, 0.6562, 0.6875, 0.6562, 0.25, 0.625, 0.1875, 0.6562, 0.1875, 0.6562, 0.6875, 0.625, 0.625, 0.6562, 0.625, 0.6562, 0.1875, 0.625, 0.125, 0.6562, 0.125, 0.6562, 0.625, 0.625, 0.5625, 0.6562, 0.5625, 0.6562, 0.125, 0.625, 0.0625, 0.6562, 0.0625, 0.6562, 0.5, 0.625, 0.5625, 0.625, 0.5, 0.6562, 0.9375, 0.6406, 1.0, 0.625, 0.9375, 0.6406, 0.0, 0.6562, 0.0625, 0.625, 0.0625, 0.6562, 0.5, 0.625, 0.4375, 0.6562, 0.4375, 0.6562, 0.9375, 0.625, 0.875, 0.6562, 0.875, 0.6562, 0.4375, 0.625, 0.375, 0.6562, 0.375, 0.6562, 0.875, 0.625, 0.8125, 0.6562, 0.8125, 0.625, 0.125, 0.5937, 0.0625, 0.625, 0.0625, 0.625, 0.5, 0.5937, 0.5625, 0.5937, 0.5, 0.625, 0.9375, 0.6094, 1.0, 0.5937, 0.9375, 0.6094, 0.0, 0.625, 0.0625, 0.5937, 0.0625, 0.625, 0.5, 0.5937, 0.4375, 0.625, 0.4375, 0.625, 0.9375, 0.5937, 0.875, 0.625, 0.875, 0.625, 0.4375, 0.5938, 0.375, 0.625, 0.375, 0.625, 0.875, 0.5937, 0.8125, 0.625, 0.8125, 0.625, 0.3125, 0.5938, 0.375, 0.5937, 0.3125, 0.625, 0.8125, 0.5937, 0.75, 0.625, 0.75, 0.625, 0.3125, 0.5937, 0.25, 0.625, 0.25, 0.625, 0.6875, 0.5937, 0.75, 0.5937, 0.6875, 0.625, 0.1875, 0.5937, 0.25, 0.5937, 0.1875, 0.625, 0.6875, 0.5937, 0.625, 0.625, 0.625, 0.625, 0.125, 0.5937, 0.1875, 0.5937, 0.125, 0.625, 0.625, 0.5937, 0.5625, 0.625, 0.5625, 0.5937, 0.25, 0.5625, 0.3125, 0.5625, 0.25, 0.5937, 0.6875, 0.5625, 0.75, 0.5625, 0.6875, 0.5937, 0.25, 0.5625, 0.1875, 0.5937, 0.1875, 0.5937, 0.6875, 0.5625, 0.625, 0.5937, 0.625, 0.5937, 0.125, 0.5625, 0.1875, 0.5625, 0.125, 0.5937, 0.5625, 0.5625, 0.625, 0.5625, 0.5625, 0.5937, 0.125, 0.5625, 0.0625, 0.5937, 0.0625, 0.5937, 0.5625, 0.5625, 0.5, 0.5937, 0.5, 0.5937, 0.9375, 0.5781, 1.0, 0.5625, 0.9375, 0.5781, 0.0, 0.5937, 0.0625, 0.5625, 0.0625, 0.5937, 0.5, 0.5625, 0.4375, 0.5937, 0.4375, 0.5937, 0.9375, 0.5625, 0.875, 0.5937, 0.875, 0.5937, 0.4375, 0.5625, 0.375, 0.5938, 0.375, 0.5937, 0.875, 0.5625, 0.8125, 0.5937, 0.8125, 0.5937, 0.3125, 0.5625, 0.375, 0.5625, 0.3125, 0.5937, 0.8125, 0.5625, 0.75, 0.5937, 0.75, 0.5625, 0.9375, 0.5469, 1.0, 0.5312, 0.9375, 0.5469, 0.0, 0.5625, 0.0625, 0.5312, 0.0625, 0.5625, 0.5, 0.5312, 0.4375, 0.5625, 0.4375, 0.5625, 0.9375, 0.5312, 0.875, 0.5625, 0.875, 0.5625, 0.4375, 0.5312, 0.375, 0.5625, 0.375, 0.5625, 0.875, 0.5312, 0.8125, 0.5625, 0.8125, 0.5625, 0.3125, 0.5312, 0.375, 0.5312, 0.3125, 0.5625, 0.75, 0.5312, 0.8125, 0.5312, 0.75, 0.5625, 0.25, 0.5312, 0.3125, 0.5312, 0.25, 0.5625, 0.75, 0.5312, 0.6875, 0.5625, 0.6875, 0.5625, 0.25, 0.5312, 0.1875, 0.5625, 0.1875, 0.5625, 0.6875, 0.5312, 0.625, 0.5625, 0.625, 0.5625, 0.1875, 0.5312, 0.125, 0.5625, 0.125, 0.5625, 0.5625, 0.5312, 0.625, 0.5312, 0.5625, 0.5625, 0.0625, 0.5312, 0.125, 0.5312, 0.0625, 0.5625, 0.5625, 0.5312, 0.5, 0.5625, 0.5, 0.5312, 0.75, 0.5, 0.6875, 0.5312, 0.6875, 0.5312, 0.1875, 0.5, 0.25, 0.5, 0.1875, 0.5312, 0.6875, 0.5, 0.625, 0.5312, 0.625, 0.5312, 0.125, 0.5, 0.1875, 0.5, 0.125, 0.5312, 0.5625, 0.5, 0.625, 0.5, 0.5625, 0.5312, 0.0625, 0.5, 0.125, 0.5, 0.0625, 0.5312, 0.5625, 0.5, 0.5, 0.5312, 0.5, 0.5312, 0.9375, 0.5156, 1.0, 0.5, 0.9375, 0.5156, 0.0, 0.5312, 0.0625, 0.5, 0.0625, 0.5312, 0.4375, 0.5, 0.5, 0.5, 0.4375, 0.5312, 0.9375, 0.5, 0.875, 0.5312, 0.875, 0.5312, 0.4375, 0.5, 0.375, 0.5312, 0.375, 0.5312, 0.875, 0.5, 0.8125, 0.5312, 0.8125, 0.5312, 0.3125, 0.5, 0.375, 0.5, 0.3125, 0.5312, 0.8125, 0.5, 0.75, 0.5312, 0.75, 0.5312, 0.3125, 0.5, 0.25, 0.5312, 0.25, 0.5, 0.5, 0.4687, 0.4375, 0.5, 0.4375, 0.5, 0.875, 0.4687, 0.9375, 0.4687, 0.875, 0.5, 0.4375, 0.4687, 0.375, 0.5, 0.375, 0.5, 0.875, 0.4687, 0.8125, 0.5, 0.8125, 0.5, 0.3125, 0.4687, 0.375, 0.4687, 0.3125, 0.5, 0.8125, 0.4687, 0.75, 0.5, 0.75, 0.5, 0.3125, 0.4687, 0.25, 0.5, 0.25, 0.5, 0.6875, 0.4687, 0.75, 0.4687, 0.6875, 0.5, 0.1875, 0.4687, 0.25, 0.4687, 0.1875, 0.5, 0.6875, 0.4687, 0.625, 0.5, 0.625, 0.5, 0.1875, 0.4687, 0.125, 0.5, 0.125, 0.5, 0.5625, 0.4687, 0.625, 0.4687, 0.5625, 0.5, 0.0625, 0.4687, 0.125, 0.4687, 0.0625, 0.5, 0.5625, 0.4687, 0.5, 0.5, 0.5, 0.5, 0.9375, 0.4844, 1.0, 0.4687, 0.9375, 0.4844, 0.0, 0.5, 0.0625, 0.4687, 0.0625, 0.4687, 0.25, 0.4375, 0.1875, 0.4687, 0.1875, 0.4687, 0.6875, 0.4375, 0.625, 0.4687, 0.625, 0.4687, 0.125, 0.4375, 0.1875, 0.4375, 0.125, 0.4687, 0.5625, 0.4375, 0.625, 0.4375, 0.5625, 0.4687, 0.125, 0.4375, 0.0625, 0.4687, 0.0625, 0.4687, 0.5625, 0.4375, 0.5, 0.4687, 0.5, 0.4687, 0.9375, 0.4531, 1.0, 0.4375, 0.9375, 0.4531, 0.0, 0.4687, 0.0625, 0.4375, 0.0625, 0.4687, 0.5, 0.4375, 0.4375, 0.4687, 0.4375, 0.4687, 0.9375, 0.4375, 0.875, 0.4687, 0.875, 0.4687, 0.4375, 0.4375, 0.375, 0.4687, 0.375, 0.4687, 0.8125, 0.4375, 0.875, 0.4375, 0.8125, 0.4687, 0.3125, 0.4375, 0.375, 0.4375, 0.3125, 0.4687, 0.8125, 0.4375, 0.75, 0.4687, 0.75, 0.4687, 0.3125, 0.4375, 0.25, 0.4687, 0.25, 0.4687, 0.75, 0.4375, 0.6875, 0.4687, 0.6875, 0.4375, 0.9375, 0.4062, 0.875, 0.4375, 0.875, 0.4375, 0.4375, 0.4062, 0.375, 0.4375, 0.375, 0.4375, 0.875, 0.4062, 0.8125, 0.4375, 0.8125, 0.4375, 0.3125, 0.4062, 0.375, 0.4062, 0.3125, 0.4375, 0.8125, 0.4062, 0.75, 0.4375, 0.75, 0.4375, 0.3125, 0.4062, 0.25, 0.4375, 0.25, 0.4375, 0.6875, 0.4062, 0.75, 0.4062, 0.6875, 0.4375, 0.1875, 0.4062, 0.25, 0.4062, 0.1875, 0.4375, 0.6875, 0.4062, 0.625, 0.4375, 0.625, 0.4375, 0.1875, 0.4062, 0.125, 0.4375, 0.125, 0.4375, 0.5625, 0.4062, 0.625, 0.4062, 0.5625, 0.4375, 0.125, 0.4062, 0.0625, 0.4375, 0.0625, 0.4375, 0.5625, 0.4062, 0.5, 0.4375, 0.5, 0.4375, 0.9375, 0.4219, 1.0, 0.4062, 0.9375, 0.4219, 0.0, 0.4375, 0.0625, 0.4062, 0.0625, 0.4375, 0.4375, 0.4062, 0.5, 0.4062, 0.4375, 0.4062, 0.6875, 0.375, 0.625, 0.4062, 0.625, 0.4062, 0.1875, 0.375, 0.125, 0.4062, 0.125, 0.4062, 0.5625, 0.375, 0.625, 0.375, 0.5625, 0.4062, 0.0625, 0.375, 0.125, 0.375, 0.0625, 0.4062, 0.5625, 0.375, 0.5, 0.4062, 0.5, 0.4062, 0.9375, 0.3906, 1.0, 0.375, 0.9375, 0.3906, 0.0, 0.4062, 0.0625, 0.375, 0.0625, 0.4062, 0.5, 0.375, 0.4375, 0.4062, 0.4375, 0.4062, 0.9375, 0.375, 0.875, 0.4062, 0.875, 0.4062, 0.4375, 0.375, 0.375, 0.4062, 0.375, 0.4062, 0.875, 0.375, 0.8125, 0.4062, 0.8125, 0.4062, 0.375, 0.375, 0.3125, 0.4062, 0.3125, 0.4062, 0.8125, 0.375, 0.75, 0.4062, 0.75, 0.4062, 0.3125, 0.375, 0.25, 0.4062, 0.25, 0.4062, 0.75, 0.375, 0.6875, 0.4062, 0.6875, 0.4062, 0.1875, 0.375, 0.25, 0.375, 0.1875, 0.375, 0.4375, 0.3437, 0.375, 0.375, 0.375, 0.375, 0.875, 0.3437, 0.8125, 0.375, 0.8125, 0.375, 0.3125, 0.3437, 0.375, 0.3437, 0.3125, 0.375, 0.75, 0.3437, 0.8125, 0.3437, 0.75, 0.375, 0.3125, 0.3437, 0.25, 0.375, 0.25, 0.375, 0.6875, 0.3437, 0.75, 0.3437, 0.6875, 0.375, 0.1875, 0.3437, 0.25, 0.3437, 0.1875, 0.375, 0.6875, 0.3437, 0.625, 0.375, 0.625, 0.375, 0.1875, 0.3437, 0.125, 0.375, 0.125, 0.375, 0.5625, 0.3437, 0.625, 0.3437, 0.5625, 0.375, 0.0625, 0.3437, 0.125, 0.3437, 0.0625, 0.375, 0.5625, 0.3437, 0.5, 0.375, 0.5, 0.375, 0.9375, 0.3594, 1.0, 0.3437, 0.9375, 0.3594, 0.0, 0.375, 0.0625, 0.3437, 0.0625, 0.375, 0.4375, 0.3437, 0.5, 0.3437, 0.4375, 0.375, 0.9375, 0.3437, 0.875, 0.375, 0.875, 0.3437, 0.1875, 0.3125, 0.125, 0.3437, 0.125, 0.3437, 0.5625, 0.3125, 0.625, 0.3125, 0.5625, 0.3437, 0.125, 0.3125, 0.0625, 0.3437, 0.0625, 0.3437, 0.5625, 0.3125, 0.5, 0.3437, 0.5, 0.3437, 0.9375, 0.3281, 1.0, 0.3125, 0.9375, 0.3281, 0.0, 0.3437, 0.0625, 0.3125, 0.0625, 0.3437, 0.5, 0.3125, 0.4375, 0.3437, 0.4375, 0.3437, 0.9375, 0.3125, 0.875, 0.3437, 0.875, 0.3437, 0.4375, 0.3125, 0.375, 0.3437, 0.375, 0.3437, 0.8125, 0.3125, 0.875, 0.3125, 0.8125, 0.3437, 0.3125, 0.3125, 0.375, 0.3125, 0.3125, 0.3437, 0.8125, 0.3125, 0.75, 0.3437, 0.75, 0.3437, 0.3125, 0.3125, 0.25, 0.3437, 0.25, 0.3437, 0.75, 0.3125, 0.6875, 0.3437, 0.6875, 0.3437, 0.1875, 0.3125, 0.25, 0.3125, 0.1875, 0.3437, 0.6875, 0.3125, 0.625, 0.3437, 0.625, 0.3125, 0.3125, 0.2812, 0.375, 0.2812, 0.3125, 0.3125, 0.8125, 0.2812, 0.75, 0.3125, 0.75, 0.3125, 0.3125, 0.2812, 0.25, 0.3125, 0.25, 0.3125, 0.75, 0.2812, 0.6875, 0.3125, 0.6875, 0.3125, 0.25, 0.2812, 0.1875, 0.3125, 0.1875, 0.3125, 0.6875, 0.2812, 0.625, 0.3125, 0.625, 0.3125, 0.1875, 0.2812, 0.125, 0.3125, 0.125, 0.3125, 0.5625, 0.2812, 0.625, 0.2812, 0.5625, 0.3125, 0.0625, 0.2812, 0.125, 0.2812, 0.0625, 0.3125, 0.5625, 0.2812, 0.5, 0.3125, 0.5, 0.3125, 0.9375, 0.2969, 1.0, 0.2812, 0.9375, 0.2969, 0.0, 0.3125, 0.0625, 0.2812, 0.0625, 0.3125, 0.5, 0.2812, 0.4375, 0.3125, 0.4375, 0.3125, 0.9375, 0.2812, 0.875, 0.3125, 0.875, 0.3125, 0.4375, 0.2812, 0.375, 0.3125, 0.375, 0.3125, 0.875, 0.2812, 0.8125, 0.3125, 0.8125, 0.2812, 0.0625, 0.25, 0.125, 0.25, 0.0625, 0.2812, 0.5625, 0.25, 0.5, 0.2812, 0.5, 0.2812, 0.9375, 0.2656, 1.0, 0.25, 0.9375, 0.2656, 0.0, 0.2812, 0.0625, 0.25, 0.0625, 0.2812, 0.5, 0.25, 0.4375, 0.2812, 0.4375, 0.2812, 0.9375, 0.25, 0.875, 0.2812, 0.875, 0.2812, 0.4375, 0.25, 0.375, 0.2812, 0.375, 0.2812, 0.8125, 0.25, 0.875, 0.25, 0.8125, 0.2812, 0.3125, 0.25, 0.375, 0.25, 0.3125, 0.2812, 0.75, 0.25, 0.8125, 0.25, 0.75, 0.2812, 0.3125, 0.25, 0.25, 0.2812, 0.25, 0.2812, 0.75, 0.25, 0.6875, 0.2812, 0.6875, 0.2812, 0.1875, 0.25, 0.25, 0.25, 0.1875, 0.2812, 0.6875, 0.25, 0.625, 0.2812, 0.625, 0.2812, 0.1875, 0.25, 0.125, 0.2812, 0.125, 0.2812, 0.5625, 0.25, 0.625, 0.25, 0.5625, 0.25, 0.75, 0.2188, 0.8125, 0.2187, 0.75, 0.25, 0.3125, 0.2187, 0.25, 0.25, 0.25, 0.25, 0.6875, 0.2187, 0.75, 0.2187, 0.6875, 0.25, 0.25, 0.2188, 0.1875, 0.25, 0.1875, 0.25, 0.6875, 0.2188, 0.625, 0.25, 0.625, 0.25, 0.1875, 0.2188, 0.125, 0.25, 0.125, 0.25, 0.5625, 0.2188, 0.625, 0.2187, 0.5625, 0.25, 0.125, 0.2188, 0.0625, 0.25, 0.0625, 0.25, 0.5625, 0.2187, 0.5, 0.25, 0.5, 0.25, 0.9375, 0.2344, 1.0, 0.2188, 0.9375, 0.2344, 0.0, 0.25, 0.0625, 0.2188, 0.0625, 0.25, 0.5, 0.2187, 0.4375, 0.25, 0.4375, 0.25, 0.9375, 0.2188, 0.875, 0.25, 0.875, 0.25, 0.4375, 0.2188, 0.375, 0.25, 0.375, 0.25, 0.875, 0.2188, 0.8125, 0.25, 0.8125, 0.25, 0.3125, 0.2188, 0.375, 0.2187, 0.3125, 0.2187, 0.5625, 0.1875, 0.5, 0.2187, 0.5, 0.2188, 0.9375, 0.2031, 1.0, 0.1875, 0.9375, 0.2031, 0.0, 0.2188, 0.0625, 0.1875, 0.0625, 0.2187, 0.4375, 0.1875, 0.5, 0.1875, 0.4375, 0.2188, 0.9375, 0.1875, 0.875, 0.2188, 0.875, 0.2187, 0.4375, 0.1875, 0.375, 0.2188, 0.375, 0.2188, 0.875, 0.1875, 0.8125, 0.2188, 0.8125, 0.2187, 0.3125, 0.1875, 0.375, 0.1875, 0.3125, 0.2187, 0.75, 0.1875, 0.8125, 0.1875, 0.75, 0.2187, 0.3125, 0.1875, 0.25, 0.2187, 0.25, 0.2187, 0.6875, 0.1875, 0.75, 0.1875, 0.6875, 0.2187, 0.25, 0.1875, 0.1875, 0.2188, 0.1875, 0.2187, 0.6875, 0.1875, 0.625, 0.2188, 0.625, 0.2188, 0.125, 0.1875, 0.1875, 0.1875, 0.125, 0.2187, 0.5625, 0.1875, 0.625, 0.1875, 0.5625, 0.2188, 0.0625, 0.1875, 0.125, 0.1875, 0.0625, 0.1875, 0.3125, 0.1563, 0.25, 0.1875, 0.25, 0.1875, 0.6875, 0.1563, 0.75, 0.1562, 0.6875, 0.1875, 0.1875, 0.1563, 0.25, 0.1563, 0.1875, 0.1875, 0.6875, 0.1563, 0.625, 0.1875, 0.625, 0.1875, 0.1875, 0.1563, 0.125, 0.1875, 0.125, 0.1875, 0.5625, 0.1563, 0.625, 0.1562, 0.5625, 0.1875, 0.0625, 0.1563, 0.125, 0.1563, 0.0625, 0.1875, 0.5625, 0.1562, 0.5, 0.1875, 0.5, 0.1875, 0.9375, 0.1719, 1.0, 0.1563, 0.9375, 0.1719, 0.0, 0.1875, 0.0625, 0.1563, 0.0625, 0.1875, 0.5, 0.1562, 0.4375, 0.1875, 0.4375, 0.1875, 0.9375, 0.1563, 0.875, 0.1875, 0.875, 0.1875, 0.4375, 0.1563, 0.375, 0.1875, 0.375, 0.1875, 0.875, 0.1563, 0.8125, 0.1875, 0.8125, 0.1875, 0.3125, 0.1563, 0.375, 0.1562, 0.3125, 0.1875, 0.8125, 0.1563, 0.75, 0.1875, 0.75, 0.1563, 0.9375, 0.1406, 1.0, 0.125, 0.9375, 0.1406, 0.0, 0.1563, 0.0625, 0.125, 0.0625, 0.1562, 0.5, 0.125, 0.4375, 0.1562, 0.4375, 0.1563, 0.9375, 0.125, 0.875, 0.1563, 0.875, 0.1562, 0.4375, 0.125, 0.375, 0.1563, 0.375, 0.1563, 0.875, 0.125, 0.8125, 0.1563, 0.8125, 0.1562, 0.3125, 0.125, 0.375, 0.125, 0.3125, 0.1563, 0.75, 0.125, 0.8125, 0.125, 0.75, 0.1562, 0.3125, 0.125, 0.25, 0.1563, 0.25, 0.1562, 0.6875, 0.125, 0.75, 0.125, 0.6875, 0.1563, 0.25, 0.125, 0.1875, 0.1563, 0.1875, 0.1562, 0.6875, 0.125, 0.625, 0.1563, 0.625, 0.1563, 0.1875, 0.125, 0.125, 0.1563, 0.125, 0.1562, 0.5625, 0.125, 0.625, 0.125, 0.5625, 0.1563, 0.125, 0.125, 0.0625, 0.1563, 0.0625, 0.1562, 0.5, 0.125, 0.5625, 0.125, 0.5, 0.125, 0.6875, 0.09375, 0.75, 0.09375, 0.6875, 0.125, 0.25, 0.09375, 0.1875, 0.125, 0.1875, 0.125, 0.6875, 0.09375, 0.625, 0.125, 0.625, 0.125, 0.125, 0.09375, 0.1875, 0.09375, 0.125, 0.125, 0.5625, 0.09375, 0.625, 0.09375, 0.5625, 0.125, 0.125, 0.09375, 0.0625, 0.125, 0.0625, 0.125, 0.5625, 0.09375, 0.5, 0.125, 0.5, 0.125, 0.9375, 0.1094, 1.0, 0.09375, 0.9375, 0.1094, 0.0, 0.125, 0.0625, 0.09375, 0.0625, 0.125, 0.5, 0.09375, 0.4375, 0.125, 0.4375, 0.125, 0.9375, 0.09375, 0.875, 0.125, 0.875, 0.125, 0.4375, 0.09375, 0.375, 0.125, 0.375, 0.125, 0.875, 0.09375, 0.8125, 0.125, 0.8125, 0.125, 0.3125, 0.09375, 0.375, 0.09375, 0.3125, 0.125, 0.75, 0.09375, 0.8125, 0.09375, 0.75, 0.125, 0.3125, 0.09375, 0.25, 0.125, 0.25, 0.09375, 0.5, 0.0625, 0.4375, 0.09375, 0.4375, 0.09375, 0.9375, 0.0625, 0.875, 0.09375, 0.875, 0.09375, 0.4375, 0.0625, 0.375, 0.09375, 0.375, 0.09375, 0.875, 0.0625, 0.8125, 0.09375, 0.8125, 0.09375, 0.3125, 0.0625, 0.375, 0.0625, 0.3125, 0.09375, 0.75, 0.0625, 0.8125, 0.0625, 0.75, 0.09375, 0.25, 0.0625, 0.3125, 0.0625, 0.25, 0.09375, 0.6875, 0.0625, 0.75, 0.0625, 0.6875, 0.09375, 0.25, 0.0625, 0.1875, 0.09375, 0.1875, 0.09375, 0.6875, 0.0625, 0.625, 0.09375, 0.625, 0.09375, 0.125, 0.0625, 0.1875, 0.0625, 0.125, 0.09375, 0.5625, 0.0625, 0.625, 0.0625, 0.5625, 0.09375, 0.0625, 0.0625, 0.125, 0.0625, 0.0625, 0.09375, 0.5625, 0.0625, 0.5, 0.09375, 0.5, 0.09375, 0.9375, 0.07813, 1.0, 0.0625, 0.9375, 0.07813, 0.0, 0.09375, 0.0625, 0.0625, 0.0625, 0.0625, 0.25, 0.03125, 0.1875, 0.0625, 0.1875, 0.0625, 0.6875, 0.03125, 0.625, 0.0625, 0.625, 0.0625, 0.125, 0.03125, 0.1875, 0.03125, 0.125, 0.0625, 0.5625, 0.03125, 0.625, 0.03125, 0.5625, 0.0625, 0.125, 0.03125, 0.0625, 0.0625, 0.0625, 0.0625, 0.5625, 0.03125, 0.5, 0.0625, 0.5, 0.0625, 0.9375, 0.04688, 1.0, 0.03125, 0.9375, 0.04688, 0.0, 0.0625, 0.0625, 0.03125, 0.0625, 0.0625, 0.5, 0.03125, 0.4375, 0.0625, 0.4375, 0.0625, 0.875, 0.03125, 0.9375, 0.03125, 0.875, 0.0625, 0.4375, 0.03125, 0.375, 0.0625, 0.375, 0.0625, 0.875, 0.03125, 0.8125, 0.0625, 0.8125, 0.0625, 0.3125, 0.03125, 0.375, 0.03125, 0.3125, 0.0625, 0.75, 0.03125, 0.8125, 0.03125, 0.75, 0.0625, 0.3125, 0.03125, 0.25, 0.0625, 0.25, 0.0625, 0.6875, 0.03125, 0.75, 0.03125, 0.6875, 0.03125, 0.4375, 5.96e-08, 0.375, 0.03125, 0.375, 0.03125, 0.875, 5.96e-08, 0.8125, 0.03125, 0.8125, 0.03125, 0.3125, 5.96e-08, 0.375, 0.0, 0.3125, 0.03125, 0.75, 5.96e-08, 0.8125, 0.0, 0.75, 0.03125, 0.3125, 0.0, 0.25, 0.03125, 0.25, 0.03125, 0.75, 0.0, 0.6875, 0.03125, 0.6875, 0.03125, 0.1875, 0.0, 0.25, 5.96e-08, 0.1875, 0.03125, 0.6875, 5.96e-08, 0.625, 0.03125, 0.625, 0.03125, 0.125, 5.96e-08, 0.1875, 8.941e-08, 0.125, 0.03125, 0.5625, 5.96e-08, 0.625, 0.0, 0.5625, 0.03125, 0.125, 2.384e-07, 0.0625, 0.03125, 0.0625, 0.03125, 0.5625, 0.0, 0.5, 0.03125, 0.5, 0.03125, 0.9375, 0.01563, 1.0, 2.384e-07, 0.9375, 0.01563, 0.0, 0.03125, 0.0625, 2.384e-07, 0.0625, 0.03125, 0.4375, 0.0, 0.5, 0.0, 0.4375, 0.03125, 0.875, 2.384e-07, 0.9375, 8.941e-08, 0.875, 1.0, 0.125, 0.9688, 0.1875, 0.9688, 0.125, 1.0, 0.5625, 0.9688, 0.625, 0.9688, 0.5625, 1.0, 0.125, 0.9688, 0.0625, 1.0, 0.0625, 1.0, 0.5625, 0.9688, 0.5, 1.0, 0.5, 1.0, 0.9375, 0.9844, 1.0, 0.9688, 0.9375, 0.9844, 0.0, 1.0, 0.0625, 0.9688, 0.0625, 1.0, 0.4375, 0.9688, 0.5, 0.9688, 0.4375, 1.0, 0.875, 0.9688, 0.9375, 0.9688, 0.875, 1.0, 0.4375, 0.9688, 0.375, 1.0, 0.375, 1.0, 0.875, 0.9688, 0.8125, 1.0, 0.8125, 1.0, 0.3125, 0.9688, 0.375, 0.9688, 0.3125, 1.0, 0.75, 0.9688, 0.8125, 0.9688, 0.75, 1.0, 0.3125, 0.9688, 0.25, 1.0, 0.25, 1.0, 0.6875, 0.9688, 0.75, 0.9688, 0.6875, 1.0, 0.25, 0.9688, 0.1875, 1.0, 0.1875, 1.0, 0.6875, 0.9688, 0.625, 1.0, 0.625, 0.9688, 0.875, 0.9375, 0.8125, 0.9688, 0.8125, 0.9688, 0.3125, 0.9375, 0.375, 0.9375, 0.3125, 0.9688, 0.75, 0.9375, 0.8125, 0.9375, 0.75, 0.9688, 0.3125, 0.9375, 0.25, 0.9688, 0.25, 0.9688, 0.75, 0.9375, 0.6875, 0.9688, 0.6875, 0.9688, 0.25, 0.9375, 0.1875, 0.9688, 0.1875, 0.9688, 0.6875, 0.9375, 0.625, 0.9688, 0.625, 0.9688, 0.125, 0.9375, 0.1875, 0.9375, 0.125, 0.9688, 0.5625, 0.9375, 0.625, 0.9375, 0.5625, 0.9688, 0.125, 0.9375, 0.0625, 0.9688, 0.0625, 0.9688, 0.5625, 0.9375, 0.5, 0.9688, 0.5, 0.9688, 0.9375, 0.9531, 1.0, 0.9375, 0.9375, 0.9531, 0.0, 0.9688, 0.0625, 0.9375, 0.0625, 0.9688, 0.5, 0.9375, 0.4375, 0.9688, 0.4375, 0.9688, 0.9375, 0.9375, 0.875, 0.9688, 0.875, 0.9688, 0.4375, 0.9375, 0.375, 0.9688, 0.375, 0.9375, 0.5625, 0.9062, 0.625, 0.9062, 0.5625, 0.9375, 0.125, 0.9063, 0.0625, 0.9375, 0.0625, 0.9375, 0.5625, 0.9062, 0.5, 0.9375, 0.5, 0.9375, 0.9375, 0.9219, 1.0, 0.9063, 0.9375, 0.9219, 0.0, 0.9375, 0.0625, 0.9063, 0.0625, 0.9375, 0.4375, 0.9062, 0.5, 0.9062, 0.4375, 0.9375, 0.9375, 0.9063, 0.875, 0.9375, 0.875, 0.9375, 0.4375, 0.9062, 0.375, 0.9375, 0.375, 0.9375, 0.8125, 0.9063, 0.875, 0.9062, 0.8125, 0.9375, 0.3125, 0.9062, 0.375, 0.9062, 0.3125, 0.9375, 0.75, 0.9062, 0.8125, 0.9062, 0.75, 0.9375, 0.3125, 0.9062, 0.25, 0.9375, 0.25, 0.9375, 0.6875, 0.9062, 0.75, 0.9062, 0.6875, 0.9375, 0.25, 0.9062, 0.1875, 0.9375, 0.1875, 0.9375, 0.6875, 0.9062, 0.625, 0.9375, 0.625, 0.9375, 0.125, 0.9062, 0.1875, 0.9063, 0.125, 0.9062, 0.3125, 0.875, 0.375, 0.875, 0.3125, 0.9062, 0.8125, 0.875, 0.75, 0.9062, 0.75, 0.9062, 0.3125, 0.875, 0.25, 0.9062, 0.25, 0.9062, 0.6875, 0.875, 0.75, 0.875, 0.6875, 0.9062, 0.25, 0.875, 0.1875, 0.9062, 0.1875, 0.9062, 0.6875, 0.875, 0.625, 0.9062, 0.625, 0.9062, 0.1875, 0.875, 0.125, 0.9063, 0.125, 0.9062, 0.5625, 0.875, 0.625, 0.875, 0.5625, 0.9063, 0.125, 0.875, 0.0625, 0.9063, 0.0625, 0.9062, 0.5625, 0.875, 0.5, 0.9062, 0.5, 0.9063, 0.9375, 0.8906, 1.0, 0.875, 0.9375, 0.8906, 0.0, 0.9063, 0.0625, 0.875, 0.0625, 0.9062, 0.4375, 0.875, 0.5, 0.875, 0.4375, 0.9063, 0.9375, 0.875, 0.875, 0.9063, 0.875, 0.9062, 0.4375, 0.875, 0.375, 0.9062, 0.375, 0.9063, 0.875, 0.875, 0.8125, 0.9062, 0.8125, 0.875, 0.125, 0.8438, 0.0625, 0.875, 0.0625, 0.875, 0.5, 0.8438, 0.5625, 0.8438, 0.5, 0.875, 0.9375, 0.8594, 1.0, 0.8438, 0.9375, 0.8594, 0.0, 0.875, 0.0625, 0.8438, 0.0625, 0.875, 0.5, 0.8438, 0.4375, 0.875, 0.4375, 0.875, 0.9375, 0.8438, 0.875, 0.875, 0.875, 0.875, 0.4375, 0.8438, 0.375, 0.875, 0.375, 0.875, 0.875, 0.8438, 0.8125, 0.875, 0.8125, 0.875, 0.3125, 0.8438, 0.375, 0.8438, 0.3125, 0.875, 0.8125, 0.8438, 0.75, 0.875, 0.75, 0.875, 0.3125, 0.8438, 0.25, 0.875, 0.25, 0.875, 0.6875, 0.8438, 0.75, 0.8438, 0.6875, 0.875, 0.1875, 0.8438, 0.25, 0.8438, 0.1875, 0.875, 0.6875, 0.8438, 0.625, 0.875, 0.625, 0.875, 0.1875, 0.8438, 0.125, 0.875, 0.125, 0.875, 0.5625, 0.8438, 0.625, 0.8438, 0.5625, 0.8438, 0.75, 0.8125, 0.8125, 0.8125, 0.75, 0.8438, 0.3125, 0.8125, 0.25, 0.8438, 0.25, 0.8438, 0.6875, 0.8125, 0.75, 0.8125, 0.6875, 0.8438, 0.25, 0.8125, 0.1875, 0.8438, 0.1875, 0.8438, 0.6875, 0.8125, 0.625, 0.8438, 0.625, 0.8438, 0.1875, 0.8125, 0.125, 0.8438, 0.125, 0.8438, 0.5625, 0.8125, 0.625, 0.8125, 0.5625, 0.8438, 0.125, 0.8125, 0.0625, 0.8438, 0.0625, 0.8438, 0.5625, 0.8125, 0.5, 0.8438, 0.5, 0.8438, 0.9375, 0.8281, 1.0, 0.8125, 0.9375, 0.8281, 0.0, 0.8438, 0.0625, 0.8125, 0.0625, 0.8438, 0.5, 0.8125, 0.4375, 0.8438, 0.4375, 0.8438, 0.875, 0.8125, 0.9375, 0.8125, 0.875, 0.8438, 0.4375, 0.8125, 0.375, 0.8438, 0.375, 0.8438, 0.8125, 0.8125, 0.875, 0.8125, 0.8125, 0.8438, 0.3125, 0.8125, 0.375, 0.8125, 0.3125, 0.8125, 0.5625, 0.7812, 0.5, 0.8125, 0.5, 0.8125, 0.9375, 0.7969, 1.0, 0.7812, 0.9375, 0.7969, 0.0, 0.8125, 0.0625, 0.7812, 0.0625, 0.8125, 0.5, 0.7812, 0.4375, 0.8125, 0.4375, 0.8125, 0.9375, 0.7812, 0.875, 0.8125, 0.875, 0.8125, 0.4375, 0.7812, 0.375, 0.8125, 0.375, 0.8125, 0.875, 0.7812, 0.8125, 0.8125, 0.8125, 0.8125, 0.3125, 0.7812, 0.375, 0.7812, 0.3125, 0.8125, 0.8125, 0.7812, 0.75, 0.8125, 0.75, 0.8125, 0.3125, 0.7812, 0.25, 0.8125, 0.25, 0.8125, 0.6875, 0.7812, 0.75, 0.7812, 0.6875, 0.8125, 0.25, 0.7812, 0.1875, 0.8125, 0.1875, 0.8125, 0.6875, 0.7812, 0.625, 0.8125, 0.625, 0.8125, 0.1875, 0.7812, 0.125, 0.8125, 0.125, 0.8125, 0.5625, 0.7812, 0.625, 0.7812, 0.5625, 0.8125, 0.0625, 0.7812, 0.125, 0.7812, 0.0625, 0.7812, 0.3125, 0.75, 0.25, 0.7812, 0.25, 0.7812, 0.6875, 0.75, 0.75, 0.75, 0.6875, 0.7812, 0.25, 0.75, 0.1875, 0.7812, 0.1875, 0.7812, 0.625, 0.75, 0.6875, 0.75, 0.625, 0.7812, 0.1875, 0.75, 0.125, 0.7812, 0.125, 0.7812, 0.5625, 0.75, 0.625, 0.75, 0.5625, 0.7812, 0.125, 0.75, 0.0625, 0.7812, 0.0625, 0.7812, 0.5, 0.75, 0.5625, 0.75, 0.5, 0.7812, 0.9375, 0.7656, 1.0, 0.75, 0.9375, 0.7656, 0.0, 0.7812, 0.0625, 0.75, 0.0625, 0.7812, 0.5, 0.75, 0.4375, 0.7812, 0.4375, 0.7812, 0.875, 0.75, 0.9375, 0.75, 0.875, 0.7812, 0.4375, 0.75, 0.375, 0.7812, 0.375, 0.7812, 0.8125, 0.75, 0.875, 0.75, 0.8125, 0.7812, 0.3125, 0.75, 0.375, 0.75, 0.3125, 0.7812, 0.75, 0.75, 0.8125, 0.75, 0.75, 0.75, 0.3125, 0.7188, 0.3125, 0.7188, 0.25, 0.75, 0.75, 0.7188, 0.75, 0.7188, 0.6875, 0.75, 0.25, 0.7188, 0.25, 0.7188, 0.1875, 0.75, 0.6875, 0.7188, 0.6875, 0.7188, 0.625, 0.75, 0.1875, 0.7188, 0.1875, 0.7188, 0.125, 0.75, 0.625, 0.7188, 0.625, 0.7188, 0.5625, 0.75, 0.125, 0.7188, 0.125, 0.7187, 0.0625, 0.75, 0.5625, 0.7188, 0.5625, 0.7188, 0.5, 0.75, 0.5, 0.7188, 0.5, 0.7188, 0.4375, 0.75, 0.9375, 0.7187, 0.9375, 0.7188, 0.875, 0.75, 0.4375, 0.7188, 0.4375, 0.7188, 0.375, 0.75, 0.8125, 0.75, 0.875, 0.7188, 0.875, 0.75, 0.375, 0.7188, 0.375, 0.7188, 0.3125, 0.75, 0.8125, 0.7188, 0.8125, 0.7188, 0.75, 0.7188, 0.875, 0.6875, 0.875, 0.6875, 0.8125, 0.7188, 0.375, 0.6875, 0.375, 0.6875, 0.3125, 0.7188, 0.8125, 0.6875, 0.8125, 0.6875, 0.75, 0.7188, 0.25, 0.7188, 0.3125, 0.6875, 0.3125, 0.7188, 0.75, 0.6875, 0.75, 0.6875, 0.6875, 0.7188, 0.25, 0.6875, 0.25, 0.6875, 0.1875, 0.7188, 0.6875, 0.6875, 0.6875, 0.6875, 0.625, 0.7188, 0.1875, 0.6875, 0.1875, 0.6875, 0.125, 0.7188, 0.625, 0.6875, 0.625, 0.6875, 0.5625, 0.7188, 0.125, 0.6875, 0.125, 0.6875, 0.0625, 0.7188, 0.5625, 0.6875, 0.5625, 0.6875, 0.5, 0.7188, 0.4375, 0.7188, 0.5, 0.6875, 0.5, 0.7187, 0.9375, 0.6875, 0.9375, 0.6875, 0.875, 0.7188, 0.375, 0.7188, 0.4375, 0.6875, 0.4375, 0.6875, 0.5625, 0.6875, 0.625, 0.6562, 0.625, 0.6875, 0.125, 0.6562, 0.125, 0.6562, 0.0625, 0.6875, 0.5625, 0.6562, 0.5625, 0.6562, 0.5, 0.6875, 0.5, 0.6562, 0.5, 0.6562, 0.4375, 0.6875, 0.9375, 0.6562, 0.9375, 0.6562, 0.875, 0.6875, 0.4375, 0.6562, 0.4375, 0.6562, 0.375, 0.6875, 0.875, 0.6562, 0.875, 0.6562, 0.8125, 0.6875, 0.3125, 0.6875, 0.375, 0.6562, 0.375, 0.6875, 0.8125, 0.6562, 0.8125, 0.6562, 0.75, 0.6875, 0.25, 0.6875, 0.3125, 0.6562, 0.3125, 0.6875, 0.75, 0.6562, 0.75, 0.6562, 0.6875, 0.6875, 0.25, 0.6562, 0.25, 0.6562, 0.1875, 0.6875, 0.6875, 0.6562, 0.6875, 0.6562, 0.625, 0.6875, 0.1875, 0.6562, 0.1875, 0.6562, 0.125, 0.6562, 0.3125, 0.6562, 0.375, 0.625, 0.375, 0.6562, 0.8125, 0.625, 0.8125, 0.625, 0.75, 0.6562, 0.3125, 0.625, 0.3125, 0.625, 0.25, 0.6562, 0.75, 0.625, 0.75, 0.625, 0.6875, 0.6562, 0.25, 0.625, 0.25, 0.625, 0.1875, 0.6562, 0.6875, 0.625, 0.6875, 0.625, 0.625, 0.6562, 0.1875, 0.625, 0.1875, 0.625, 0.125, 0.6562, 0.625, 0.625, 0.625, 0.625, 0.5625, 0.6562, 0.125, 0.625, 0.125, 0.625, 0.0625, 0.6562, 0.5, 0.6562, 0.5625, 0.625, 0.5625, 0.6562, 0.5, 0.625, 0.5, 0.625, 0.4375, 0.6562, 0.9375, 0.625, 0.9375, 0.625, 0.875, 0.6562, 0.4375, 0.625, 0.4375, 0.625, 0.375, 0.6562, 0.875, 0.625, 0.875, 0.625, 0.8125, 0.625, 0.125, 0.5937, 0.125, 0.5937, 0.0625, 0.625, 0.5, 0.625, 0.5625, 0.5937, 0.5625, 0.625, 0.5, 0.5937, 0.5, 0.5937, 0.4375, 0.625, 0.9375, 0.5937, 0.9375, 0.5937, 0.875, 0.625, 0.4375, 0.5937, 0.4375, 0.5938, 0.375, 0.625, 0.875, 0.5937, 0.875, 0.5937, 0.8125, 0.625, 0.3125, 0.625, 0.375, 0.5938, 0.375, 0.625, 0.8125, 0.5937, 0.8125, 0.5937, 0.75, 0.625, 0.3125, 0.5937, 0.3125, 0.5937, 0.25, 0.625, 0.6875, 0.625, 0.75, 0.5937, 0.75, 0.625, 0.1875, 0.625, 0.25, 0.5937, 0.25, 0.625, 0.6875, 0.5937, 0.6875, 0.5937, 0.625, 0.625, 0.125, 0.625, 0.1875, 0.5937, 0.1875, 0.625, 0.625, 0.5937, 0.625, 0.5937, 0.5625, 0.5937, 0.25, 0.5937, 0.3125, 0.5625, 0.3125, 0.5937, 0.6875, 0.5937, 0.75, 0.5625, 0.75, 0.5937, 0.25, 0.5625, 0.25, 0.5625, 0.1875, 0.5937, 0.6875, 0.5625, 0.6875, 0.5625, 0.625, 0.5937, 0.125, 0.5937, 0.1875, 0.5625, 0.1875, 0.5937, 0.5625, 0.5937, 0.625, 0.5625, 0.625, 0.5937, 0.125, 0.5625, 0.125, 0.5625, 0.0625, 0.5937, 0.5625, 0.5625, 0.5625, 0.5625, 0.5, 0.5937, 0.5, 0.5625, 0.5, 0.5625, 0.4375, 0.5937, 0.9375, 0.5625, 0.9375, 0.5625, 0.875, 0.5937, 0.4375, 0.5625, 0.4375, 0.5625, 0.375, 0.5937, 0.875, 0.5625, 0.875, 0.5625, 0.8125, 0.5937, 0.3125, 0.5938, 0.375, 0.5625, 0.375, 0.5937, 0.8125, 0.5625, 0.8125, 0.5625, 0.75, 0.5625, 0.5, 0.5312, 0.5, 0.5312, 0.4375, 0.5625, 0.9375, 0.5312, 0.9375, 0.5312, 0.875, 0.5625, 0.4375, 0.5312, 0.4375, 0.5312, 0.375, 0.5625, 0.875, 0.5312, 0.875, 0.5312, 0.8125, 0.5625, 0.3125, 0.5625, 0.375, 0.5312, 0.375, 0.5625, 0.75, 0.5625, 0.8125, 0.5312, 0.8125, 0.5625, 0.25, 0.5625, 0.3125, 0.5312, 0.3125, 0.5625, 0.75, 0.5312, 0.75, 0.5312, 0.6875, 0.5625, 0.25, 0.5312, 0.25, 0.5312, 0.1875, 0.5625, 0.6875, 0.5312, 0.6875, 0.5312, 0.625, 0.5625, 0.1875, 0.5312, 0.1875, 0.5312, 0.125, 0.5625, 0.5625, 0.5625, 0.625, 0.5312, 0.625, 0.5625, 0.0625, 0.5625, 0.125, 0.5312, 0.125, 0.5625, 0.5625, 0.5312, 0.5625, 0.5312, 0.5, 0.5312, 0.75, 0.5, 0.75, 0.5, 0.6875, 0.5312, 0.1875, 0.5312, 0.25, 0.5, 0.25, 0.5312, 0.6875, 0.5, 0.6875, 0.5, 0.625, 0.5312, 0.125, 0.5312, 0.1875, 0.5, 0.1875, 0.5312, 0.5625, 0.5312, 0.625, 0.5, 0.625, 0.5312, 0.0625, 0.5312, 0.125, 0.5, 0.125, 0.5312, 0.5625, 0.5, 0.5625, 0.5, 0.5, 0.5312, 0.4375, 0.5312, 0.5, 0.5, 0.5, 0.5312, 0.9375, 0.5, 0.9375, 0.5, 0.875, 0.5312, 0.4375, 0.5, 0.4375, 0.5, 0.375, 0.5312, 0.875, 0.5, 0.875, 0.5, 0.8125, 0.5312, 0.3125, 0.5312, 0.375, 0.5, 0.375, 0.5312, 0.8125, 0.5, 0.8125, 0.5, 0.75, 0.5312, 0.3125, 0.5, 0.3125, 0.5, 0.25, 0.5, 0.5, 0.4687, 0.5, 0.4687, 0.4375, 0.5, 0.875, 0.5, 0.9375, 0.4687, 0.9375, 0.5, 0.4375, 0.4687, 0.4375, 0.4687, 0.375, 0.5, 0.875, 0.4687, 0.875, 0.4687, 0.8125, 0.5, 0.3125, 0.5, 0.375, 0.4687, 0.375, 0.5, 0.8125, 0.4687, 0.8125, 0.4687, 0.75, 0.5, 0.3125, 0.4687, 0.3125, 0.4687, 0.25, 0.5, 0.6875, 0.5, 0.75, 0.4687, 0.75, 0.5, 0.1875, 0.5, 0.25, 0.4687, 0.25, 0.5, 0.6875, 0.4687, 0.6875, 0.4687, 0.625, 0.5, 0.1875, 0.4687, 0.1875, 0.4687, 0.125, 0.5, 0.5625, 0.5, 0.625, 0.4687, 0.625, 0.5, 0.0625, 0.5, 0.125, 0.4687, 0.125, 0.5, 0.5625, 0.4687, 0.5625, 0.4687, 0.5, 0.4687, 0.25, 0.4375, 0.25, 0.4375, 0.1875, 0.4687, 0.6875, 0.4375, 0.6875, 0.4375, 0.625, 0.4687, 0.125, 0.4687, 0.1875, 0.4375, 0.1875, 0.4687, 0.5625, 0.4687, 0.625, 0.4375, 0.625, 0.4687, 0.125, 0.4375, 0.125, 0.4375, 0.0625, 0.4687, 0.5625, 0.4375, 0.5625, 0.4375, 0.5, 0.4687, 0.5, 0.4375, 0.5, 0.4375, 0.4375, 0.4687, 0.9375, 0.4375, 0.9375, 0.4375, 0.875, 0.4687, 0.4375, 0.4375, 0.4375, 0.4375, 0.375, 0.4687, 0.8125, 0.4687, 0.875, 0.4375, 0.875, 0.4687, 0.3125, 0.4687, 0.375, 0.4375, 0.375, 0.4687, 0.8125, 0.4375, 0.8125, 0.4375, 0.75, 0.4687, 0.3125, 0.4375, 0.3125, 0.4375, 0.25, 0.4687, 0.75, 0.4375, 0.75, 0.4375, 0.6875, 0.4375, 0.9375, 0.4062, 0.9375, 0.4062, 0.875, 0.4375, 0.4375, 0.4062, 0.4375, 0.4062, 0.375, 0.4375, 0.875, 0.4062, 0.875, 0.4062, 0.8125, 0.4375, 0.3125, 0.4375, 0.375, 0.4062, 0.375, 0.4375, 0.8125, 0.4062, 0.8125, 0.4062, 0.75, 0.4375, 0.3125, 0.4062, 0.3125, 0.4062, 0.25, 0.4375, 0.6875, 0.4375, 0.75, 0.4062, 0.75, 0.4375, 0.1875, 0.4375, 0.25, 0.4062, 0.25, 0.4375, 0.6875, 0.4062, 0.6875, 0.4062, 0.625, 0.4375, 0.1875, 0.4062, 0.1875, 0.4062, 0.125, 0.4375, 0.5625, 0.4375, 0.625, 0.4062, 0.625, 0.4375, 0.125, 0.4062, 0.125, 0.4062, 0.0625, 0.4375, 0.5625, 0.4062, 0.5625, 0.4062, 0.5, 0.4375, 0.4375, 0.4375, 0.5, 0.4062, 0.5, 0.4062, 0.6875, 0.375, 0.6875, 0.375, 0.625, 0.4062, 0.1875, 0.375, 0.1875, 0.375, 0.125, 0.4062, 0.5625, 0.4062, 0.625, 0.375, 0.625, 0.4062, 0.0625, 0.4062, 0.125, 0.375, 0.125, 0.4062, 0.5625, 0.375, 0.5625, 0.375, 0.5, 0.4062, 0.5, 0.375, 0.5, 0.375, 0.4375, 0.4062, 0.9375, 0.375, 0.9375, 0.375, 0.875, 0.4062, 0.4375, 0.375, 0.4375, 0.375, 0.375, 0.4062, 0.875, 0.375, 0.875, 0.375, 0.8125, 0.4062, 0.375, 0.375, 0.375, 0.375, 0.3125, 0.4062, 0.8125, 0.375, 0.8125, 0.375, 0.75, 0.4062, 0.3125, 0.375, 0.3125, 0.375, 0.25, 0.4062, 0.75, 0.375, 0.75, 0.375, 0.6875, 0.4062, 0.1875, 0.4062, 0.25, 0.375, 0.25, 0.375, 0.4375, 0.3437, 0.4375, 0.3437, 0.375, 0.375, 0.875, 0.3437, 0.875, 0.3437, 0.8125, 0.375, 0.3125, 0.375, 0.375, 0.3437, 0.375, 0.375, 0.75, 0.375, 0.8125, 0.3437, 0.8125, 0.375, 0.3125, 0.3437, 0.3125, 0.3437, 0.25, 0.375, 0.6875, 0.375, 0.75, 0.3437, 0.75, 0.375, 0.1875, 0.375, 0.25, 0.3437, 0.25, 0.375, 0.6875, 0.3437, 0.6875, 0.3437, 0.625, 0.375, 0.1875, 0.3437, 0.1875, 0.3437, 0.125, 0.375, 0.5625, 0.375, 0.625, 0.3437, 0.625, 0.375, 0.0625, 0.375, 0.125, 0.3437, 0.125, 0.375, 0.5625, 0.3437, 0.5625, 0.3437, 0.5, 0.375, 0.4375, 0.375, 0.5, 0.3437, 0.5, 0.375, 0.9375, 0.3437, 0.9375, 0.3437, 0.875, 0.3437, 0.1875, 0.3125, 0.1875, 0.3125, 0.125, 0.3437, 0.5625, 0.3437, 0.625, 0.3125, 0.625, 0.3437, 0.125, 0.3125, 0.125, 0.3125, 0.0625, 0.3437, 0.5625, 0.3125, 0.5625, 0.3125, 0.5, 0.3437, 0.5, 0.3125, 0.5, 0.3125, 0.4375, 0.3437, 0.9375, 0.3125, 0.9375, 0.3125, 0.875, 0.3437, 0.4375, 0.3125, 0.4375, 0.3125, 0.375, 0.3437, 0.8125, 0.3437, 0.875, 0.3125, 0.875, 0.3437, 0.3125, 0.3437, 0.375, 0.3125, 0.375, 0.3437, 0.8125, 0.3125, 0.8125, 0.3125, 0.75, 0.3437, 0.3125, 0.3125, 0.3125, 0.3125, 0.25, 0.3437, 0.75, 0.3125, 0.75, 0.3125, 0.6875, 0.3437, 0.1875, 0.3437, 0.25, 0.3125, 0.25, 0.3437, 0.6875, 0.3125, 0.6875, 0.3125, 0.625, 0.3125, 0.3125, 0.3125, 0.375, 0.2812, 0.375, 0.3125, 0.8125, 0.2812, 0.8125, 0.2812, 0.75, 0.3125, 0.3125, 0.2812, 0.3125, 0.2812, 0.25, 0.3125, 0.75, 0.2812, 0.75, 0.2812, 0.6875, 0.3125, 0.25, 0.2812, 0.25, 0.2812, 0.1875, 0.3125, 0.6875, 0.2812, 0.6875, 0.2812, 0.625, 0.3125, 0.1875, 0.2812, 0.1875, 0.2812, 0.125, 0.3125, 0.5625, 0.3125, 0.625, 0.2812, 0.625, 0.3125, 0.0625, 0.3125, 0.125, 0.2812, 0.125, 0.3125, 0.5625, 0.2812, 0.5625, 0.2812, 0.5, 0.3125, 0.5, 0.2812, 0.5, 0.2812, 0.4375, 0.3125, 0.9375, 0.2812, 0.9375, 0.2812, 0.875, 0.3125, 0.4375, 0.2812, 0.4375, 0.2812, 0.375, 0.3125, 0.875, 0.2812, 0.875, 0.2812, 0.8125, 0.2812, 0.0625, 0.2812, 0.125, 0.25, 0.125, 0.2812, 0.5625, 0.25, 0.5625, 0.25, 0.5, 0.2812, 0.5, 0.25, 0.5, 0.25, 0.4375, 0.2812, 0.9375, 0.25, 0.9375, 0.25, 0.875, 0.2812, 0.4375, 0.25, 0.4375, 0.25, 0.375, 0.2812, 0.8125, 0.2812, 0.875, 0.25, 0.875, 0.2812, 0.3125, 0.2812, 0.375, 0.25, 0.375, 0.2812, 0.75, 0.2812, 0.8125, 0.25, 0.8125, 0.2812, 0.3125, 0.25, 0.3125, 0.25, 0.25, 0.2812, 0.75, 0.25, 0.75, 0.25, 0.6875, 0.2812, 0.1875, 0.2812, 0.25, 0.25, 0.25, 0.2812, 0.6875, 0.25, 0.6875, 0.25, 0.625, 0.2812, 0.1875, 0.25, 0.1875, 0.25, 0.125, 0.2812, 0.5625, 0.2812, 0.625, 0.25, 0.625, 0.25, 0.75, 0.25, 0.8125, 0.2188, 0.8125, 0.25, 0.3125, 0.2187, 0.3125, 0.2187, 0.25, 0.25, 0.6875, 0.25, 0.75, 0.2187, 0.75, 0.25, 0.25, 0.2187, 0.25, 0.2188, 0.1875, 0.25, 0.6875, 0.2187, 0.6875, 0.2188, 0.625, 0.25, 0.1875, 0.2188, 0.1875, 0.2188, 0.125, 0.25, 0.5625, 0.25, 0.625, 0.2188, 0.625, 0.25, 0.125, 0.2188, 0.125, 0.2188, 0.0625, 0.25, 0.5625, 0.2187, 0.5625, 0.2187, 0.5, 0.25, 0.5, 0.2187, 0.5, 0.2187, 0.4375, 0.25, 0.9375, 0.2188, 0.9375, 0.2188, 0.875, 0.25, 0.4375, 0.2187, 0.4375, 0.2188, 0.375, 0.25, 0.875, 0.2188, 0.875, 0.2188, 0.8125, 0.25, 0.3125, 0.25, 0.375, 0.2188, 0.375, 0.2187, 0.5625, 0.1875, 0.5625, 0.1875, 0.5, 0.2187, 0.4375, 0.2187, 0.5, 0.1875, 0.5, 0.2188, 0.9375, 0.1875, 0.9375, 0.1875, 0.875, 0.2187, 0.4375, 0.1875, 0.4375, 0.1875, 0.375, 0.2188, 0.875, 0.1875, 0.875, 0.1875, 0.8125, 0.2187, 0.3125, 0.2188, 0.375, 0.1875, 0.375, 0.2187, 0.75, 0.2188, 0.8125, 0.1875, 0.8125, 0.2187, 0.3125, 0.1875, 0.3125, 0.1875, 0.25, 0.2187, 0.6875, 0.2187, 0.75, 0.1875, 0.75, 0.2187, 0.25, 0.1875, 0.25, 0.1875, 0.1875, 0.2187, 0.6875, 0.1875, 0.6875, 0.1875, 0.625, 0.2188, 0.125, 0.2188, 0.1875, 0.1875, 0.1875, 0.2187, 0.5625, 0.2188, 0.625, 0.1875, 0.625, 0.2188, 0.0625, 0.2188, 0.125, 0.1875, 0.125, 0.1875, 0.3125, 0.1562, 0.3125, 0.1563, 0.25, 0.1875, 0.6875, 0.1875, 0.75, 0.1563, 0.75, 0.1875, 0.1875, 0.1875, 0.25, 0.1563, 0.25, 0.1875, 0.6875, 0.1562, 0.6875, 0.1563, 0.625, 0.1875, 0.1875, 0.1563, 0.1875, 0.1563, 0.125, 0.1875, 0.5625, 0.1875, 0.625, 0.1563, 0.625, 0.1875, 0.0625, 0.1875, 0.125, 0.1563, 0.125, 0.1875, 0.5625, 0.1562, 0.5625, 0.1562, 0.5, 0.1875, 0.5, 0.1562, 0.5, 0.1562, 0.4375, 0.1875, 0.9375, 0.1563, 0.9375, 0.1563, 0.875, 0.1875, 0.4375, 0.1562, 0.4375, 0.1563, 0.375, 0.1875, 0.875, 0.1563, 0.875, 0.1563, 0.8125, 0.1875, 0.3125, 0.1875, 0.375, 0.1563, 0.375, 0.1875, 0.8125, 0.1563, 0.8125, 0.1563, 0.75, 0.1562, 0.5, 0.125, 0.5, 0.125, 0.4375, 0.1563, 0.9375, 0.125, 0.9375, 0.125, 0.875, 0.1562, 0.4375, 0.125, 0.4375, 0.125, 0.375, 0.1563, 0.875, 0.125, 0.875, 0.125, 0.8125, 0.1562, 0.3125, 0.1563, 0.375, 0.125, 0.375, 0.1563, 0.75, 0.1563, 0.8125, 0.125, 0.8125, 0.1562, 0.3125, 0.125, 0.3125, 0.125, 0.25, 0.1562, 0.6875, 0.1563, 0.75, 0.125, 0.75, 0.1563, 0.25, 0.125, 0.25, 0.125, 0.1875, 0.1562, 0.6875, 0.125, 0.6875, 0.125, 0.625, 0.1563, 0.1875, 0.125, 0.1875, 0.125, 0.125, 0.1562, 0.5625, 0.1563, 0.625, 0.125, 0.625, 0.1563, 0.125, 0.125, 0.125, 0.125, 0.0625, 0.1562, 0.5, 0.1562, 0.5625, 0.125, 0.5625, 0.125, 0.6875, 0.125, 0.75, 0.09375, 0.75, 0.125, 0.25, 0.09375, 0.25, 0.09375, 0.1875, 0.125, 0.6875, 0.09375, 0.6875, 0.09375, 0.625, 0.125, 0.125, 0.125, 0.1875, 0.09375, 0.1875, 0.125, 0.5625, 0.125, 0.625, 0.09375, 0.625, 0.125, 0.125, 0.09375, 0.125, 0.09375, 0.0625, 0.125, 0.5625, 0.09375, 0.5625, 0.09375, 0.5, 0.125, 0.5, 0.09375, 0.5, 0.09375, 0.4375, 0.125, 0.9375, 0.09375, 0.9375, 0.09375, 0.875, 0.125, 0.4375, 0.09375, 0.4375, 0.09375, 0.375, 0.125, 0.875, 0.09375, 0.875, 0.09375, 0.8125, 0.125, 0.3125, 0.125, 0.375, 0.09375, 0.375, 0.125, 0.75, 0.125, 0.8125, 0.09375, 0.8125, 0.125, 0.3125, 0.09375, 0.3125, 0.09375, 0.25, 0.09375, 0.5, 0.0625, 0.5, 0.0625, 0.4375, 0.09375, 0.9375, 0.0625, 0.9375, 0.0625, 0.875, 0.09375, 0.4375, 0.0625, 0.4375, 0.0625, 0.375, 0.09375, 0.875, 0.0625, 0.875, 0.0625, 0.8125, 0.09375, 0.3125, 0.09375, 0.375, 0.0625, 0.375, 0.09375, 0.75, 0.09375, 0.8125, 0.0625, 0.8125, 0.09375, 0.25, 0.09375, 0.3125, 0.0625, 0.3125, 0.09375, 0.6875, 0.09375, 0.75, 0.0625, 0.75, 0.09375, 0.25, 0.0625, 0.25, 0.0625, 0.1875, 0.09375, 0.6875, 0.0625, 0.6875, 0.0625, 0.625, 0.09375, 0.125, 0.09375, 0.1875, 0.0625, 0.1875, 0.09375, 0.5625, 0.09375, 0.625, 0.0625, 0.625, 0.09375, 0.0625, 0.09375, 0.125, 0.0625, 0.125, 0.09375, 0.5625, 0.0625, 0.5625, 0.0625, 0.5, 0.0625, 0.25, 0.03125, 0.25, 0.03125, 0.1875, 0.0625, 0.6875, 0.03125, 0.6875, 0.03125, 0.625, 0.0625, 0.125, 0.0625, 0.1875, 0.03125, 0.1875, 0.0625, 0.5625, 0.0625, 0.625, 0.03125, 0.625, 0.0625, 0.125, 0.03125, 0.125, 0.03125, 0.0625, 0.0625, 0.5625, 0.03125, 0.5625, 0.03125, 0.5, 0.0625, 0.5, 0.03125, 0.5, 0.03125, 0.4375, 0.0625, 0.875, 0.0625, 0.9375, 0.03125, 0.9375, 0.0625, 0.4375, 0.03125, 0.4375, 0.03125, 0.375, 0.0625, 0.875, 0.03125, 0.875, 0.03125, 0.8125, 0.0625, 0.3125, 0.0625, 0.375, 0.03125, 0.375, 0.0625, 0.75, 0.0625, 0.8125, 0.03125, 0.8125, 0.0625, 0.3125, 0.03125, 0.3125, 0.03125, 0.25, 0.0625, 0.6875, 0.0625, 0.75, 0.03125, 0.75, 0.03125, 0.4375, 0.0, 0.4375, 5.96e-08, 0.375, 0.03125, 0.875, 8.941e-08, 0.875, 5.96e-08, 0.8125, 0.03125, 0.3125, 0.03125, 0.375, 5.96e-08, 0.375, 0.03125, 0.75, 0.03125, 0.8125, 5.96e-08, 0.8125, 0.03125, 0.3125, 0.0, 0.3125, 0.0, 0.25, 0.03125, 0.75, 0.0, 0.75, 0.0, 0.6875, 0.03125, 0.1875, 0.03125, 0.25, 0.0, 0.25, 0.03125, 0.6875, 0.0, 0.6875, 5.96e-08, 0.625, 0.03125, 0.125, 0.03125, 0.1875, 5.96e-08, 0.1875, 0.03125, 0.5625, 0.03125, 0.625, 5.96e-08, 0.625, 0.03125, 0.125, 8.941e-08, 0.125, 2.384e-07, 0.0625, 0.03125, 0.5625, 0.0, 0.5625, 0.0, 0.5, 0.03125, 0.4375, 0.03125, 0.5, 0.0, 0.5, 0.03125, 0.875, 0.03125, 0.9375, 2.384e-07, 0.9375, 1.0, 0.125, 1.0, 0.1875, 0.9688, 0.1875, 1.0, 0.5625, 1.0, 0.625, 0.9688, 0.625, 1.0, 0.125, 0.9688, 0.125, 0.9688, 0.0625, 1.0, 0.5625, 0.9688, 0.5625, 0.9688, 0.5, 1.0, 0.4375, 1.0, 0.5, 0.9688, 0.5, 1.0, 0.875, 1.0, 0.9375, 0.9688, 0.9375, 1.0, 0.4375, 0.9688, 0.4375, 0.9688, 0.375, 1.0, 0.875, 0.9688, 0.875, 0.9688, 0.8125, 1.0, 0.3125, 1.0, 0.375, 0.9688, 0.375, 1.0, 0.75, 1.0, 0.8125, 0.9688, 0.8125, 1.0, 0.3125, 0.9688, 0.3125, 0.9688, 0.25, 1.0, 0.6875, 1.0, 0.75, 0.9688, 0.75, 1.0, 0.25, 0.9688, 0.25, 0.9688, 0.1875, 1.0, 0.6875, 0.9688, 0.6875, 0.9688, 0.625, 0.9688, 0.875, 0.9375, 0.875, 0.9375, 0.8125, 0.9688, 0.3125, 0.9688, 0.375, 0.9375, 0.375, 0.9688, 0.75, 0.9688, 0.8125, 0.9375, 0.8125, 0.9688, 0.3125, 0.9375, 0.3125, 0.9375, 0.25, 0.9688, 0.75, 0.9375, 0.75, 0.9375, 0.6875, 0.9688, 0.25, 0.9375, 0.25, 0.9375, 0.1875, 0.9688, 0.6875, 0.9375, 0.6875, 0.9375, 0.625, 0.9688, 0.125, 0.9688, 0.1875, 0.9375, 0.1875, 0.9688, 0.5625, 0.9688, 0.625, 0.9375, 0.625, 0.9688, 0.125, 0.9375, 0.125, 0.9375, 0.0625, 0.9688, 0.5625, 0.9375, 0.5625, 0.9375, 0.5, 0.9688, 0.5, 0.9375, 0.5, 0.9375, 0.4375, 0.9688, 0.9375, 0.9375, 0.9375, 0.9375, 0.875, 0.9688, 0.4375, 0.9375, 0.4375, 0.9375, 0.375, 0.9375, 0.5625, 0.9375, 0.625, 0.9062, 0.625, 0.9375, 0.125, 0.9063, 0.125, 0.9063, 0.0625, 0.9375, 0.5625, 0.9062, 0.5625, 0.9062, 0.5, 0.9375, 0.4375, 0.9375, 0.5, 0.9062, 0.5, 0.9375, 0.9375, 0.9063, 0.9375, 0.9063, 0.875, 0.9375, 0.4375, 0.9062, 0.4375, 0.9062, 0.375, 0.9375, 0.8125, 0.9375, 0.875, 0.9063, 0.875, 0.9375, 0.3125, 0.9375, 0.375, 0.9062, 0.375, 0.9375, 0.75, 0.9375, 0.8125, 0.9062, 0.8125, 0.9375, 0.3125, 0.9062, 0.3125, 0.9062, 0.25, 0.9375, 0.6875, 0.9375, 0.75, 0.9062, 0.75, 0.9375, 0.25, 0.9062, 0.25, 0.9062, 0.1875, 0.9375, 0.6875, 0.9062, 0.6875, 0.9062, 0.625, 0.9375, 0.125, 0.9375, 0.1875, 0.9062, 0.1875, 0.9062, 0.3125, 0.9062, 0.375, 0.875, 0.375, 0.9062, 0.8125, 0.875, 0.8125, 0.875, 0.75, 0.9062, 0.3125, 0.875, 0.3125, 0.875, 0.25, 0.9062, 0.6875, 0.9062, 0.75, 0.875, 0.75, 0.9062, 0.25, 0.875, 0.25, 0.875, 0.1875, 0.9062, 0.6875, 0.875, 0.6875, 0.875, 0.625, 0.9062, 0.1875, 0.875, 0.1875, 0.875, 0.125, 0.9062, 0.5625, 0.9062, 0.625, 0.875, 0.625, 0.9063, 0.125, 0.875, 0.125, 0.875, 0.0625, 0.9062, 0.5625, 0.875, 0.5625, 0.875, 0.5, 0.9062, 0.4375, 0.9062, 0.5, 0.875, 0.5, 0.9063, 0.9375, 0.875, 0.9375, 0.875, 0.875, 0.9062, 0.4375, 0.875, 0.4375, 0.875, 0.375, 0.9063, 0.875, 0.875, 0.875, 0.875, 0.8125, 0.875, 0.125, 0.8438, 0.125, 0.8438, 0.0625, 0.875, 0.5, 0.875, 0.5625, 0.8438, 0.5625, 0.875, 0.5, 0.8438, 0.5, 0.8438, 0.4375, 0.875, 0.9375, 0.8438, 0.9375, 0.8438, 0.875, 0.875, 0.4375, 0.8438, 0.4375, 0.8438, 0.375, 0.875, 0.875, 0.8438, 0.875, 0.8438, 0.8125, 0.875, 0.3125, 0.875, 0.375, 0.8438, 0.375, 0.875, 0.8125, 0.8438, 0.8125, 0.8438, 0.75, 0.875, 0.3125, 0.8438, 0.3125, 0.8438, 0.25, 0.875, 0.6875, 0.875, 0.75, 0.8438, 0.75, 0.875, 0.1875, 0.875, 0.25, 0.8438, 0.25, 0.875, 0.6875, 0.8438, 0.6875, 0.8438, 0.625, 0.875, 0.1875, 0.8438, 0.1875, 0.8438, 0.125, 0.875, 0.5625, 0.875, 0.625, 0.8438, 0.625, 0.8438, 0.75, 0.8438, 0.8125, 0.8125, 0.8125, 0.8438, 0.3125, 0.8125, 0.3125, 0.8125, 0.25, 0.8438, 0.6875, 0.8438, 0.75, 0.8125, 0.75, 0.8438, 0.25, 0.8125, 0.25, 0.8125, 0.1875, 0.8438, 0.6875, 0.8125, 0.6875, 0.8125, 0.625, 0.8438, 0.1875, 0.8125, 0.1875, 0.8125, 0.125, 0.8438, 0.5625, 0.8438, 0.625, 0.8125, 0.625, 0.8438, 0.125, 0.8125, 0.125, 0.8125, 0.0625, 0.8438, 0.5625, 0.8125, 0.5625, 0.8125, 0.5, 0.8438, 0.5, 0.8125, 0.5, 0.8125, 0.4375, 0.8438, 0.875, 0.8438, 0.9375, 0.8125, 0.9375, 0.8438, 0.4375, 0.8125, 0.4375, 0.8125, 0.375, 0.8438, 0.8125, 0.8438, 0.875, 0.8125, 0.875, 0.8438, 0.3125, 0.8438, 0.375, 0.8125, 0.375, 0.8125, 0.5625, 0.7812, 0.5625, 0.7812, 0.5, 0.8125, 0.5, 0.7812, 0.5, 0.7812, 0.4375, 0.8125, 0.9375, 0.7812, 0.9375, 0.7812, 0.875, 0.8125, 0.4375, 0.7812, 0.4375, 0.7812, 0.375, 0.8125, 0.875, 0.7812, 0.875, 0.7812, 0.8125, 0.8125, 0.3125, 0.8125, 0.375, 0.7812, 0.375, 0.8125, 0.8125, 0.7812, 0.8125, 0.7812, 0.75, 0.8125, 0.3125, 0.7812, 0.3125, 0.7812, 0.25, 0.8125, 0.6875, 0.8125, 0.75, 0.7812, 0.75, 0.8125, 0.25, 0.7812, 0.25, 0.7812, 0.1875, 0.8125, 0.6875, 0.7812, 0.6875, 0.7812, 0.625, 0.8125, 0.1875, 0.7812, 0.1875, 0.7812, 0.125, 0.8125, 0.5625, 0.8125, 0.625, 0.7812, 0.625, 0.8125, 0.0625, 0.8125, 0.125, 0.7812, 0.125, 0.7812, 0.3125, 0.75, 0.3125, 0.75, 0.25, 0.7812, 0.6875, 0.7812, 0.75, 0.75, 0.75, 0.7812, 0.25, 0.75, 0.25, 0.75, 0.1875, 0.7812, 0.625, 0.7812, 0.6875, 0.75, 0.6875, 0.7812, 0.1875, 0.75, 0.1875, 0.75, 0.125, 0.7812, 0.5625, 0.7812, 0.625, 0.75, 0.625, 0.7812, 0.125, 0.75, 0.125, 0.75, 0.0625, 0.7812, 0.5, 0.7812, 0.5625, 0.75, 0.5625, 0.7812, 0.5, 0.75, 0.5, 0.75, 0.4375, 0.7812, 0.875, 0.7812, 0.9375, 0.75, 0.9375, 0.7812, 0.4375, 0.75, 0.4375, 0.75, 0.375, 0.7812, 0.8125, 0.7812, 0.875, 0.75, 0.875, 0.7812, 0.3125, 0.7812, 0.375, 0.75, 0.375, 0.7812, 0.75, 0.7812, 0.8125, 0.75, 0.8125])
me_sphere.materials.append(mat_material_001)
me_sphere.use_remesh_fix_poles = True
me_sphere.use_remesh_preserve_attributes = False
me_sphere.use_mirror_vertex_groups = False
me_sphere.update()

# ---- objects
ob_light = bpy.data.objects.new('Light', light_light)
ob_camera = bpy.data.objects.new('Camera', cam_camera)
ob_sphere = bpy.data.objects.new('Sphere', me_sphere)

# ---- transforms, parenting, visibility, modifiers, constraints
ob_light.location = (4.076, 1.005, 5.904)
ob_light.rotation_euler = (0.6503, 0.05522, 1.866)
ob_light.lock_rotations_4d = False
ob_light.empty_display_type = 'ARROWS'
ob_light.color = (0.0, 0.0, 0.0, 0.0)
ob_light.lineart.crease_threshold = 0.0
ob_camera.location = (7.359, -6.926, 4.958)
ob_camera.rotation_euler = (1.109, 0.0, 0.8149)
ob_camera.lock_rotations_4d = False
ob_camera.empty_display_type = 'ARROWS'
ob_camera.color = (0.0, 0.0, 0.0, 0.0)
ob_camera.display_type = 'WIRE'
ob_camera.lineart.crease_threshold = 0.0
ob_sphere.location = (0.0, 0.0, 0.0)
ob_sphere.lineart.crease_threshold = 0.0

# ---- collection membership
col_collection.objects.link(ob_light)
col_collection.objects.link(ob_camera)
col_collection.objects.link(ob_sphere)

# ---- scene / render settings (as saved in the file)
scene.camera = ob_camera
scene.frame_start = 1; scene.frame_end = 250; scene.frame_set(1)
scene.render.engine = 'BLENDER_EEVEE_NEXT'
scene.cycles.use_denoising = False
scene.cycles.samples = 128
scene.cycles.sampling_pattern = 'TABULATED_SOBOL'
scene.cycles.use_adaptive_sampling = False
scene.cycles.use_light_tree = False
scene.view_settings.view_transform = 'Filmic'
bpy.context.view_layer.update()
